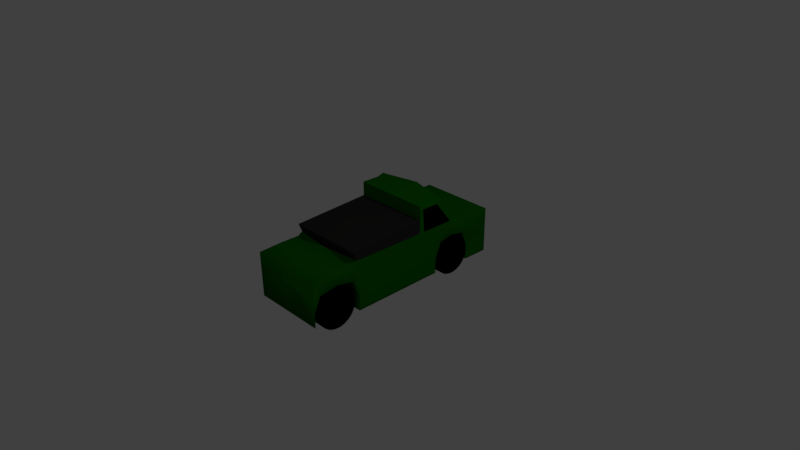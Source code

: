 # Source: cartwo.blend  (saved by Blender 2.78.0; exported with 4.5.12 LTS)
import bpy
from mathutils import Matrix  # noqa: F401  (used for matrix-valued properties, if any)

bpy.ops.wm.read_factory_settings(use_empty=True)
scene = bpy.context.scene
scene.name = 'Scene'

# ---- collections
col_collection_1 = bpy.data.collections.new('Collection 1'); scene.collection.children.link(col_collection_1)

# ---- materials (node trees are filled in below, after node groups)
mat_car = bpy.data.materials.new('car')
mat_car.alpha_threshold = 0.0
mat_car.use_transparent_shadow = False
mat_car.diffuse_color = (0.005755, 0.1626, 0.0, 1.0)
mat_car.roughness = 0.5
mat_car.line_color = (0.0, 0.0, 0.0, 1.0)
mat_glass = bpy.data.materials.new('glass')
mat_glass.alpha_threshold = 0.0
mat_glass.use_transparent_shadow = False
mat_glass.diffuse_color = (0.0, 0.0, 0.0, 1.0)
mat_glass.roughness = 0.5
mat_up = bpy.data.materials.new('up')
mat_up.alpha_threshold = 0.0
mat_up.use_transparent_shadow = False
mat_up.diffuse_color = (0.0291, 0.02885, 0.02809, 1.0)
mat_up.roughness = 0.5
mat_wheel = bpy.data.materials.new('wheel')
mat_wheel.alpha_threshold = 0.0
mat_wheel.use_transparent_shadow = False
mat_wheel.diffuse_color = (0.0, 0.0, 0.0, 1.0)
mat_wheel.roughness = 0.5

# ---- material node trees

# ---- world
world_world = bpy.data.worlds.new('World'); scene.world = world_world
world_world.color = (0.05088, 0.05088, 0.05088)
world_world.use_sun_shadow = False
world_world.sun_shadow_jitter_overblur = 0.0
world_world.cycles.sampling_method = 'MANUAL'

# ---- cameras
cam_camera = bpy.data.cameras.new('Camera')
cam_camera.clip_end = 100.0
cam_camera.lens = 35.0
cam_camera.sensor_width = 32.0
cam_camera.sensor_height = 18.0
cam_camera.ortho_scale = 7.314
cam_camera.dof.focus_distance = 0.0
cam_camera.dof.aperture_fstop = 128.0

# ---- lights
light_lamp = bpy.data.lights.new('Lamp', 'POINT')
light_lamp.transmission_factor = 0.0
light_lamp.cutoff_distance = 30.0
light_lamp.energy = 100.0
light_lamp.shadow_buffer_clip_start = 1.001
light_lamp.shadow_soft_size = 0.1
light_lamp.shadow_maximum_resolution = 0.006
light_lamp.use_absolute_resolution = True

# ---- meshes
me_cube_001 = bpy.data.meshes.new('Cube.001')
me_cube_001.from_pydata([(-1.959, -5.008, -1.028), (-2.062, -0.7881, -1.028), (2.041, -0.7881, -1.028), (2.144, -5.008, -1.028), (-1.932, -4.445, 0.9284), (-1.958, -0.6485, 1.017), (2.145, -0.6485, 1.017), (2.169, -4.38, 1.002), (-1.958, -5.82, -1.028), (2.145, -5.82, -1.028), (-1.958, -5.82, 1.017), (2.145, -5.82, 1.017), (-2.0, -3.823, 2.441), (2.145, -3.697, 2.351), (2.145, -0.0713, 1.017), (-1.958, -0.0713, 1.017), (-1.992, 0.6848, 1.0), (-1.88, 0.6386, -1.028), (-1.959, -5.008, -0.3462), (-1.958, -4.838, 0.3355), (-2.062, -0.7881, -0.3462), (-1.958, -0.6485, 0.3355), (2.041, -0.7881, -0.3462), (2.145, -0.6485, 0.3355), (2.144, -5.008, -0.3462), (2.145, -4.838, 0.3355), (-1.958, -5.82, -0.3462), (-1.958, -5.82, 0.3355), (2.145, -5.82, -0.3462), (2.145, -5.82, 0.3355), (-1.958, -0.08844, 0.4681), (-1.958, 0.4749, 0.3355), (-1.88, 0.6386, -0.3462), (2.145, -0.08844, 0.4681), (-1.958, -3.42, -0.3462), (-1.958, -3.226, 2.359), (-1.958, -4.37, 1.017), (2.145, -4.37, 1.017), (-1.958, -3.644, 2.352), (2.145, -3.644, 2.352), (-1.958, -3.42, 1.017), (2.145, -4.369, 0.4614), (-1.958, -3.42, -1.028), (-1.958, -4.369, 0.4614), (-1.957, -3.73, -1.028), (-1.958, -3.925, 1.017), (-1.958, -3.448, 2.355), (-1.957, -3.73, -0.3462), (-1.958, -3.925, 0.3355), (2.146, -3.73, -1.028), (2.145, -3.925, 1.017), (2.145, -3.448, 2.355), (2.146, -3.73, -0.3462), (2.145, -3.925, 0.3355), (-1.958, -3.42, 0.3355), (2.145, -3.42, -1.028), (2.145, -3.42, 1.017), (2.145, -3.226, 2.359), (2.145, -3.42, -0.3462), (2.145, -3.42, 0.3355), (0.09233, -5.008, -1.028), (-0.01049, -0.7881, -1.028), (0.1317, -4.692, 0.9717), (0.09344, -0.468, 1.06), (0.09344, -5.82, -1.028), (0.09344, -5.82, 1.017), (0.06376, -4.07, 2.484), (0.09344, 0.1092, 1.06), (0.05897, 0.8652, 1.044), (0.1712, 0.6386, -1.028), (0.09344, -5.82, 0.3355), (0.09344, -5.82, -0.3462), (0.09344, -0.6485, 0.3355), (0.09344, -0.08844, 0.4681), (0.09344, 0.4749, 0.3355), (0.1712, 0.6386, -0.3462), (-0.01049, -0.7881, -0.3462), (0.09233, -5.008, -0.3462), (0.09344, -3.925, 0.3355), (0.09344, -4.838, 0.3355), (0.0941, -3.73, -0.3462), (0.09344, -3.644, 2.352), (0.09344, -4.369, 0.4614), (0.09344, -3.448, 2.355), (0.0941, -3.73, -1.028), (0.09344, -3.226, 2.359), (0.09344, -3.42, -1.028), (1.118, -5.008, -1.028), (1.015, -0.7881, -1.028), (1.15, -4.536, 0.9866), (1.119, -0.5583, 1.039), (1.119, -5.82, -1.028), (1.119, -5.82, 1.017), (1.082, -3.914, 2.499), (1.197, 0.6386, -1.028), (1.119, -5.82, 0.3355), (1.119, -5.82, -0.3462), (1.197, 0.6386, -0.3462), (1.015, -0.7881, -0.3462), (1.118, -5.008, -0.3462), (1.12, -3.73, -1.028), (1.119, -3.42, -1.028), (1.119, 0.01893, 1.039), (1.085, 0.775, 1.022), (1.119, -0.6485, 0.3355), (1.119, -0.08844, 0.4681), (1.119, 0.4749, 0.3355), (1.119, -3.925, 0.3355), (1.119, -4.838, 0.3355), (1.12, -3.73, -0.3462), (1.119, -3.644, 2.352), (1.119, -4.369, 0.4614), (1.119, -3.448, 2.355), (1.119, -3.226, 2.359), (-0.9323, 0.01893, 1.039), (-0.9667, 0.775, 1.022), (-0.9323, -0.6485, 0.3355), (-0.9323, -0.08844, 0.4681), (-0.9323, 0.4749, 0.3355), (-0.9323, -3.925, 0.3355), (-0.9323, -4.838, 0.3355), (-0.9316, -3.73, -0.3462), (-0.9323, -3.644, 2.352), (-0.9323, -4.369, 0.4614), (-0.9323, -3.448, 2.355), (-0.9323, -3.226, 2.359), (-0.9334, -5.008, -1.028), (-1.036, -0.7881, -1.028), (-0.8999, -4.568, 0.95), (-0.9323, -0.5583, 1.039), (-0.9323, -5.82, -1.028), (-0.9323, -5.82, 1.017), (-0.9679, -3.946, 2.463), (-0.8545, 0.6386, -1.028), (-0.9323, -5.82, 0.3355), (-0.9323, -5.82, -0.3462), (-0.8545, 0.6386, -0.3462), (-1.036, -0.7881, -0.3462), (-0.9334, -5.008, -0.3462), (-0.9316, -3.73, -1.028), (-0.9323, -3.42, -1.028), (-1.876, -0.06408, 1.019), (-1.91, 0.692, 1.002), (-1.876, -0.6485, 0.3355), (-1.876, -0.08844, 0.4681), (-1.876, 0.4749, 0.3355), (-1.876, -3.925, 0.3355), (-1.876, -4.838, 0.3355), (-1.875, -3.73, -0.3462), (-1.876, -3.644, 2.352), (-1.876, -4.369, 0.4614), (-1.876, -3.448, 2.355), (-1.876, -3.226, 2.359), (-1.877, -5.008, -1.028), (-1.98, -0.7881, -1.028), (-1.849, -4.455, 0.9301), (-1.876, -0.6413, 1.019), (-1.876, -5.82, -1.028), (-1.876, -5.82, 1.017), (-1.917, -3.832, 2.443), (-1.798, 0.6386, -1.028), (-1.876, -5.82, 0.3355), (-1.876, -5.82, -0.3462), (-1.798, 0.6386, -0.3462), (-1.98, -0.7881, -0.3462), (-1.877, -5.008, -0.3462), (-1.875, -3.73, -1.028), (-1.876, -3.42, -1.028), (2.044, -5.008, -1.028), (1.942, -0.7881, -1.028), (2.07, -4.395, 1.0), (2.045, -0.6397, 1.019), (2.045, -5.82, -1.028), (2.045, -5.82, 1.017), (2.002, -3.773, 2.513), (2.123, 0.6386, -1.028), (2.045, -5.82, 0.3355), (2.045, -5.82, -0.3462), (2.123, 0.6386, -0.3462), (1.942, -0.7881, -0.3462), (2.044, -5.008, -0.3462), (2.046, -3.73, -1.028), (2.045, -3.42, -1.028), (2.045, -0.06255, 1.019), (2.011, 0.6935, 1.003), (2.045, -0.6485, 0.3355), (2.045, -0.08844, 0.4681), (2.045, 0.4749, 0.3355), (2.045, -3.925, 0.3355), (2.045, -4.838, 0.3355), (2.046, -3.73, -0.3462), (2.045, -3.644, 2.352), (2.045, -4.369, 0.4614), (2.045, -3.448, 2.355), (2.045, -3.226, 2.359), (2.11, -3.84, 2.314), (-1.991, -3.905, 2.241), (-1.958, -3.74, 2.175), (2.107, -3.779, 2.33), (-1.958, -3.511, 2.178), (2.145, -3.511, 2.178), (-1.958, -3.252, 2.181), (2.145, -3.252, 2.181), (0.07276, -4.152, 2.284), (1.091, -3.996, 2.299), (-0.9589, -4.029, 2.262), (-1.908, -3.915, 2.242), (2.011, -3.855, 2.312), (2.162, -4.316, 1.156), (-1.939, -4.381, 1.083), (2.145, -0.7873, 1.156), (-1.958, -0.7873, 1.156), (-1.958, -4.296, 1.154), (2.145, -4.296, 1.154), (-1.958, -3.876, 1.154), (2.145, -3.876, 1.154), (-1.958, -3.401, 1.154), (2.145, -3.401, 1.154), (0.09344, -0.6069, 1.2), (0.1248, -4.628, 1.126), (1.119, -0.6971, 1.178), (1.143, -4.472, 1.141), (-0.9069, -4.505, 1.105), (-0.9323, -0.6971, 1.178), (-1.856, -4.391, 1.085), (-1.876, -0.7801, 1.158), (2.045, -0.7786, 1.159), (2.063, -4.331, 1.155), (-1.88, 0.6386, -0.943), (0.1712, 0.6386, -0.943), (1.197, 0.6386, -0.943), (-0.8545, 0.6386, -0.943), (-1.798, 0.6386, -0.943), (2.123, 0.6386, -0.943), (-1.959, -5.008, -0.9268), (2.144, -5.008, -0.9268), (-1.958, -5.82, -0.9268), (2.145, -5.82, -0.9268), (0.09233, -5.008, -0.9268), (0.09344, -5.82, -0.9268), (1.118, -5.008, -0.9268), (1.119, -5.82, -0.9268), (-0.9323, -5.82, -0.9268), (-0.9334, -5.008, -0.9268), (-1.876, -5.82, -0.9268), (-1.877, -5.008, -0.9268), (2.044, -5.008, -0.9268), (2.045, -5.82, -0.9268), (-2.062, -0.7881, -0.8993), (2.041, -0.7881, -0.8993), (2.146, -3.73, -0.8993), (-1.957, -3.73, -0.8993), (2.145, -3.42, -0.8993), (-1.958, -3.42, -0.8993), (-0.01049, -0.7881, -0.8993), (0.0941, -3.73, -0.8993), (1.12, -3.73, -0.8993), (1.015, -0.7881, -0.8993), (-1.036, -0.7881, -0.8993), (-0.9316, -3.73, -0.8993), (-1.98, -0.7881, -0.8993), (-1.875, -3.73, -0.8993), (1.942, -0.7881, -0.8993), (2.046, -3.73, -0.8993), (-1.958, -4.646, 0.7128), (-1.958, -0.6485, 0.7128), (2.145, -0.6485, 0.7128), (2.145, -4.646, 0.7128), (-1.958, -5.82, 0.7128), (2.145, -5.82, 0.7128), (2.145, -0.07895, 0.772), (-1.958, -0.07895, 0.772), (-1.958, 0.4749, 0.7128), (2.145, -4.369, 0.769), (-1.958, -4.369, 0.769), (2.145, -3.925, 0.7128), (-1.958, -3.925, 0.7128), (2.145, -3.42, 0.7128), (-1.958, -3.42, 0.7128), (0.09344, -5.82, 0.7128), (1.119, -5.82, 0.7128), (-0.9323, -5.82, 0.7128), (-1.876, -5.82, 0.7128), (2.045, -5.82, 0.7128), (-1.958, -3.861, 1.953), (2.117, -3.871, 2.082), (-1.958, -3.59, 1.956), (2.145, -3.59, 1.956), (-1.958, -3.284, 1.958), (2.145, -3.284, 1.958), (0.08405, -4.256, 2.033), (1.103, -4.099, 2.048), (-0.9476, -4.132, 2.011), (-1.897, -4.018, 1.991), (2.022, -3.958, 2.061), (2.121, -3.943, 2.063), (-1.979, -4.008, 1.989), (2.132, -4.046, 1.812), (-1.968, -4.111, 1.739), (-1.958, -3.981, 1.732), (2.128, -3.963, 1.834), (-1.958, -3.669, 1.734), (2.145, -3.669, 1.734), (-1.958, -3.316, 1.736), (2.145, -3.316, 1.736), (0.09531, -4.359, 1.782), (1.114, -4.202, 1.797), (-0.9363, -4.235, 1.76), (-1.885, -4.121, 1.741), (2.034, -4.062, 1.811), (2.142, -4.132, 1.605), (-1.959, -4.197, 1.532), (-1.958, -4.08, 1.55), (2.137, -4.039, 1.629), (-1.958, -3.735, 1.551), (2.145, -3.735, 1.551), (-1.958, -3.343, 1.552), (2.145, -3.343, 1.552), (0.1046, -4.444, 1.575), (1.123, -4.288, 1.59), (-0.927, -4.32, 1.553), (-1.876, -4.206, 1.533), (2.043, -4.147, 1.604), (2.151, -4.221, 1.389), (-1.949, -4.286, 1.315), (-1.958, -4.184, 1.359), (2.146, -4.119, 1.415), (-1.958, -3.803, 1.36), (2.145, -3.803, 1.36), (-1.958, -3.371, 1.361), (2.145, -3.371, 1.361), (0.1143, -4.533, 1.359), (1.133, -4.377, 1.374), (-0.9173, -4.409, 1.337), (-1.866, -4.295, 1.317), (2.053, -4.236, 1.387), (2.156, -4.264, 1.284), (-1.944, -4.329, 1.211), (-1.958, -4.234, 1.266), (2.145, -4.234, 1.266), (-1.958, -3.836, 1.267), (2.145, -3.836, 1.267), (-1.958, -3.384, 1.268), (2.145, -3.384, 1.268), (0.119, -4.576, 1.254), (1.138, -4.42, 1.269), (-0.9126, -4.452, 1.232), (-1.862, -4.338, 1.213), (2.057, -4.279, 1.283), (-1.421, -5.008, -1.028), (-1.524, -0.7881, -1.028), (-1.39, -4.51, 0.9397), (-1.42, -0.6011, 1.029), (-1.42, -5.82, -1.028), (-1.42, -5.82, 1.017), (-1.458, -3.887, 2.452), (-1.342, 0.6386, -1.028), (-1.42, -5.82, 0.3355), (-1.42, -5.82, -0.3462), (-1.342, 0.6386, -0.3462), (-1.524, -0.7881, -0.3462), (-1.421, -5.008, -0.3462), (-1.419, -3.73, -1.028), (-1.42, -3.42, -1.028), (-1.42, -0.02396, 1.029), (-1.454, 0.7321, 1.012), (-1.42, -0.6485, 0.3355), (-1.42, -0.08844, 0.4681), (-1.42, 0.4749, 0.3355), (-1.42, -3.925, 0.3355), (-1.42, -4.838, 0.3355), (-1.419, -3.73, -0.3462), (-1.42, -3.644, 2.352), (-1.42, -4.369, 0.4614), (-1.42, -3.448, 2.355), (-1.42, -3.226, 2.359), (-1.449, -3.97, 2.252), (-1.397, -4.446, 1.094), (-1.42, -0.74, 1.168), (-1.342, 0.6386, -0.943), (-1.421, -5.008, -0.9268), (-1.42, -5.82, -0.9268), (-1.419, -3.73, -0.8993), (-1.524, -0.7881, -0.8993), (-1.42, -5.82, 0.7128), (-1.438, -4.073, 2.001), (-1.427, -4.176, 1.75), (-1.417, -4.261, 1.543), (-1.408, -4.35, 1.327), (-1.403, -4.393, 1.222), (-1.177, -5.008, -1.028), (-1.28, -0.7881, -1.028), (-1.145, -4.539, 0.9449), (-1.176, -0.5797, 1.034), (-1.176, -5.82, -1.028), (-1.176, -5.82, 1.017), (-1.213, -3.917, 2.457), (-1.098, 0.6386, -1.028), (-1.176, -5.82, 0.3355), (-1.176, -5.82, -0.3462), (-1.098, 0.6386, -0.3462), (-1.28, -0.7881, -0.3462), (-1.177, -5.008, -0.3462), (-1.175, -3.73, -1.028), (-1.176, -3.42, -1.028), (-1.176, -0.7186, 1.173), (-1.177, -5.008, -0.9268), (-1.176, -5.82, -0.9268), (-1.175, -3.73, -0.8993), (-1.28, -0.7881, -0.8993), (-1.176, -5.82, 0.7128), (-1.176, -0.002513, 1.034), (-1.211, 0.7536, 1.017), (-1.176, -0.6485, 0.3355), (-1.176, -0.08844, 0.4681), (-1.176, 0.4749, 0.3355), (-1.176, -3.925, 0.3355), (-1.176, -4.838, 0.3355), (-1.175, -3.73, -0.3462), (-1.176, -3.644, 2.352), (-1.176, -4.369, 0.4614), (-1.176, -3.448, 2.355), (-1.176, -3.226, 2.359), (-1.204, -3.999, 2.257), (-1.152, -4.475, 1.099), (-1.098, 0.6386, -0.943), (-1.193, -4.103, 2.006), (-1.182, -4.206, 1.755), (-1.172, -4.291, 1.548), (-1.163, -4.38, 1.332), (-1.158, -4.423, 1.227), (-0.4205, -5.008, -1.028), (-0.5233, -0.7881, -1.028), (-0.3841, -4.63, 0.9608), (-0.4194, -0.5131, 1.05), (-0.4194, -5.82, -1.028), (-0.4194, -5.82, 1.017), (-0.4521, -4.008, 2.473), (-0.3417, 0.6386, -1.028), (-0.4194, -5.82, 0.3355), (-0.4194, -5.82, -0.3462), (-0.3417, 0.6386, -0.3462), (-0.5233, -0.7881, -0.3462), (-0.4205, -5.008, -0.3462), (-0.4188, -3.73, -1.028), (-0.4194, -3.42, -1.028), (-0.4194, 0.06404, 1.05), (-0.4539, 0.8201, 1.033), (-0.4194, -0.6485, 0.3355), (-0.4194, -0.08844, 0.4681), (-0.4194, 0.4749, 0.3355), (-0.4194, -3.925, 0.3355), (-0.4194, -4.838, 0.3355), (-0.4188, -3.73, -0.3462), (-0.4194, -3.644, 2.352), (-0.4194, -4.369, 0.4614), (-0.4194, -3.448, 2.355), (-0.4194, -3.226, 2.359), (-0.4431, -4.09, 2.273), (-0.391, -4.567, 1.115), (-0.4194, -0.652, 1.189), (-0.3417, 0.6386, -0.943), (-0.4205, -5.008, -0.9268), (-0.4194, -5.82, -0.9268), (-0.4188, -3.73, -0.8993), (-0.5233, -0.7881, -0.8993), (-0.4194, -5.82, 0.7128), (-0.4318, -4.194, 2.022), (-0.4205, -4.297, 1.771), (-0.4112, -4.382, 1.564), (-0.4015, -4.471, 1.348), (-0.3968, -4.514, 1.243), (-0.6758, 0.04149, 1.044), (-0.7103, 0.7976, 1.027), (-0.6758, -0.6485, 0.3355), (-0.6758, -0.08844, 0.4681), (-0.6758, 0.4749, 0.3355), (-0.6758, -3.925, 0.3355), (-0.6758, -4.838, 0.3355), (-0.6752, -3.73, -0.3462), (-0.6758, -3.644, 2.352), (-0.6758, -4.369, 0.4614), (-0.6758, -3.448, 2.355), (-0.6758, -3.226, 2.359), (-0.701, -4.059, 2.268), (-0.649, -4.536, 1.11), (-0.5981, 0.6386, -0.943), (-0.6897, -4.163, 2.017), (-0.6784, -4.266, 1.766), (-0.6691, -4.351, 1.559), (-0.6594, -4.44, 1.342), (-0.6547, -4.483, 1.238), (-0.677, -5.008, -1.028), (-0.7798, -0.7881, -1.028), (-0.642, -4.599, 0.9554), (-0.6758, -0.5357, 1.044), (-0.6758, -5.82, -1.028), (-0.6758, -5.82, 1.017), (-0.71, -3.977, 2.468), (-0.5981, 0.6386, -1.028), (-0.6758, -5.82, 0.3355), (-0.6758, -5.82, -0.3462), (-0.5981, 0.6386, -0.3462), (-0.7798, -0.7881, -0.3462), (-0.677, -5.008, -0.3462), (-0.6752, -3.73, -1.028), (-0.6758, -3.42, -1.028), (-0.6758, -0.6746, 1.184), (-0.677, -5.008, -0.9268), (-0.6758, -5.82, -0.9268), (-0.6752, -3.73, -0.8993), (-0.7798, -0.7881, -0.8993), (-0.6758, -5.82, 0.7128), (-0.149, -5.008, -1.028), (-0.2518, -0.7881, -1.028), (-0.111, -4.663, 0.9666), (-0.1479, -0.4893, 1.055), (-0.1479, -5.82, -1.028), (-0.1479, -5.82, 1.017), (-0.179, -4.041, 2.479), (-0.07014, 0.6386, -1.028), (-0.1479, -5.82, 0.3355), (-0.1479, -5.82, -0.3462), (-0.07014, 0.6386, -0.3462), (-0.2518, -0.7881, -0.3462), (-0.149, -5.008, -0.3462), (-0.1472, -3.73, -1.028), (-0.1479, -3.42, -1.028), (-0.1479, -0.6281, 1.195), (-0.149, -5.008, -0.9268), (-0.1479, -5.82, -0.9268), (-0.1472, -3.73, -0.8993), (-0.2518, -0.7881, -0.8993), (-0.1479, -5.82, 0.7128), (-0.1479, 0.08793, 1.055), (-0.1824, 0.844, 1.039), (-0.1479, -0.6485, 0.3355), (-0.1479, -0.08844, 0.4681), (-0.1479, 0.4749, 0.3355), (-0.1479, -3.925, 0.3355), (-0.1479, -4.838, 0.3355), (-0.1472, -3.73, -0.3462), (-0.1479, -3.644, 2.352), (-0.1479, -4.369, 0.4614), (-0.1479, -3.448, 2.355), (-0.1479, -3.226, 2.359), (-0.17, -4.123, 2.279), (-0.118, -4.599, 1.121), (-0.07014, 0.6386, -0.943), (-0.1587, -4.226, 2.028), (-0.1474, -4.33, 1.777), (-0.1381, -4.415, 1.57), (-0.1284, -4.504, 1.354), (-0.1237, -4.547, 1.249), (0.6063, 0.06404, 1.05), (0.5718, 0.8201, 1.033), (0.6063, -0.6485, 0.3355), (0.6063, -0.08844, 0.4681), (0.6063, 0.4749, 0.3355), (0.6063, -3.925, 0.3355), (0.6063, -4.838, 0.3355), (0.607, -3.73, -0.3462), (0.6063, -3.644, 2.352), (0.6063, -4.369, 0.4614), (0.6063, -3.448, 2.355), (0.6063, -3.226, 2.359), (0.6052, -5.008, -1.028), (0.5024, -0.7881, -1.028), (0.641, -4.614, 0.9791), (0.6063, -0.5131, 1.05), (0.6063, -5.82, -1.028), (0.6063, -5.82, 1.017), (0.573, -3.992, 2.492), (0.6841, 0.6386, -1.028), (0.6063, -5.82, 0.3355), (0.6063, -5.82, -0.3462), (0.6841, 0.6386, -0.3462), (0.5024, -0.7881, -0.3462), (0.6052, -5.008, -0.3462), (0.607, -3.73, -1.028), (0.6063, -3.42, -1.028), (0.582, -4.074, 2.291), (0.6063, -0.652, 1.189), (0.634, -4.55, 1.134), (0.6841, 0.6386, -0.943), (0.6063, -5.82, -0.9268), (0.6052, -5.008, -0.9268), (0.607, -3.73, -0.8993), (0.5024, -0.7881, -0.8993), (0.6063, -5.82, 0.7128), (0.5933, -4.177, 2.04), (0.6046, -4.281, 1.79), (0.6139, -4.366, 1.583), (0.6236, -4.455, 1.366), (0.6283, -4.498, 1.262), (0.8616, -5.008, -1.028), (0.7588, -0.7881, -1.028), (0.8956, -4.575, 0.9829), (0.8627, -0.5357, 1.044), (0.8627, -5.82, -1.028), (0.8627, -5.82, 1.017), (0.8277, -3.953, 2.495), (0.9405, 0.6386, -1.028), (0.8627, -5.82, 0.3355), (0.8627, -5.82, -0.3462), (0.9405, 0.6386, -0.3462), (0.7588, -0.7881, -0.3462), (0.8616, -5.008, -0.3462), (0.8634, -3.73, -1.028), (0.8627, -3.42, -1.028), (0.8627, -0.6746, 1.184), (0.8627, -5.82, -0.9268), (0.8616, -5.008, -0.9268), (0.8634, -3.73, -0.8993), (0.7588, -0.7881, -0.8993), (0.8627, -5.82, 0.7128), (0.8627, 0.04149, 1.044), (0.8283, 0.7976, 1.027), (0.8627, -0.6485, 0.3355), (0.8627, -0.08844, 0.4681), (0.8627, 0.4749, 0.3355), (0.8627, -3.925, 0.3355), (0.8627, -4.838, 0.3355), (0.8634, -3.73, -0.3462), (0.8627, -3.644, 2.352), (0.8627, -4.369, 0.4614), (0.8627, -3.448, 2.355), (0.8627, -3.226, 2.359), (0.8367, -4.035, 2.295), (0.8887, -4.511, 1.137), (0.9405, 0.6386, -0.943), (0.8479, -4.138, 2.044), (0.8592, -4.242, 1.793), (0.8685, -4.327, 1.586), (0.8782, -4.416, 1.37), (0.8829, -4.459, 1.265), (0.3499, 0.0866, 1.055), (0.3154, 0.8427, 1.038), (0.3499, -0.6485, 0.3355), (0.3499, -0.08844, 0.4681), (0.3499, 0.4749, 0.3355), (0.3499, -3.925, 0.3355), (0.3499, -4.838, 0.3355), (0.3505, -3.73, -0.3462), (0.3499, -3.644, 2.352), (0.3499, -4.369, 0.4614), (0.3499, -3.448, 2.355), (0.3499, -3.226, 2.359), (0.3274, -4.113, 2.288), (0.3794, -4.589, 1.13), (0.4276, 0.6386, -0.943), (0.3387, -4.217, 2.037), (0.3499, -4.32, 1.786), (0.3592, -4.405, 1.579), (0.369, -4.494, 1.362), (0.3737, -4.537, 1.258), (0.3488, -5.008, -1.028), (0.2459, -0.7881, -1.028), (0.3864, -4.653, 0.9754), (0.3499, -0.4906, 1.055), (0.3499, -5.82, -1.028), (0.3499, -5.82, 1.017), (0.3184, -4.031, 2.488), (0.4276, 0.6386, -1.028), (0.3499, -5.82, 0.3355), (0.3499, -5.82, -0.3462), (0.4276, 0.6386, -0.3462), (0.2459, -0.7881, -0.3462), (0.3488, -5.008, -0.3462), (0.3505, -3.73, -1.028), (0.3499, -3.42, -1.028), (0.3499, -0.6295, 1.194), (0.3499, -5.82, -0.9268), (0.3488, -5.008, -0.9268), (0.3505, -3.73, -0.8993), (0.2459, -0.7881, -0.8993), (0.3499, -5.82, 0.7128), (1.582, -0.02181, 1.029), (1.548, 0.7343, 1.012), (1.582, -0.6485, 0.3355), (1.582, -0.08844, 0.4681), (1.582, 0.4749, 0.3355), (1.582, -3.925, 0.3355), (1.582, -4.838, 0.3355), (1.583, -3.73, -0.3462), (1.582, -3.644, 2.352), (1.582, -4.369, 0.4614), (1.582, -3.448, 2.355), (1.582, -3.226, 2.359), (1.581, -5.008, -1.028), (1.478, -0.7881, -1.028), (1.61, -4.465, 0.9934), (1.582, -0.599, 1.029), (1.582, -5.82, -1.028), (1.582, -5.82, 1.017), (1.542, -3.843, 2.506), (1.66, 0.6386, -1.028), (1.582, -5.82, 0.3355), (1.582, -5.82, -0.3462), (1.66, 0.6386, -0.3462), (1.478, -0.7881, -0.3462), (1.581, -5.008, -0.3462), (1.583, -3.73, -1.028), (1.582, -3.42, -1.028), (1.551, -3.926, 2.306), (1.582, -0.7379, 1.168), (1.603, -4.402, 1.148), (1.66, 0.6386, -0.943), (1.582, -5.82, -0.9268), (1.581, -5.008, -0.9268), (1.478, -0.7881, -0.8993), (1.583, -3.73, -0.8993), (1.582, -5.82, 0.7128), (1.562, -4.029, 2.054), (1.574, -4.132, 1.804), (1.583, -4.217, 1.597), (1.593, -4.306, 1.38), (1.597, -4.349, 1.276), (1.351, -0.001442, 1.034), (1.316, 0.7546, 1.017), (1.351, -0.6485, 0.3355), (1.351, -0.08844, 0.4681), (1.351, 0.4749, 0.3355), (1.351, -3.925, 0.3355), (1.351, -4.838, 0.3355), (1.351, -3.73, -0.3462), (1.351, -3.644, 2.352), (1.351, -4.369, 0.4614), (1.351, -3.448, 2.355), (1.351, -3.226, 2.359), (1.321, -3.961, 2.302), (1.373, -4.437, 1.145), (1.428, 0.6386, -0.943), (1.333, -4.064, 2.051), (1.344, -4.167, 1.8), (1.353, -4.252, 1.593), (1.363, -4.341, 1.377), (1.368, -4.384, 1.272), (1.35, -5.008, -1.028), (1.247, -0.7881, -1.028), (1.38, -4.501, 0.99), (1.351, -0.5786, 1.034), (1.351, -5.82, -1.028), (1.351, -5.82, 1.017), (1.312, -3.878, 2.503), (1.428, 0.6386, -1.028), (1.351, -5.82, 0.3355), (1.351, -5.82, -0.3462), (1.428, 0.6386, -0.3462), (1.247, -0.7881, -0.3462), (1.35, -5.008, -0.3462), (1.351, -3.73, -1.028), (1.351, -3.42, -1.028), (1.351, -0.7175, 1.173), (1.351, -5.82, -0.9268), (1.35, -5.008, -0.9268), (1.247, -0.7881, -0.8993), (1.351, -3.73, -0.8993), (1.351, -5.82, 0.7128), (1.813, -5.008, -1.028), (1.71, -0.7881, -1.028), (1.84, -4.43, 0.9968), (1.814, -0.6194, 1.024), (1.814, -5.82, -1.028), (1.814, -5.82, 1.017), (1.772, -3.808, 2.509), (1.892, 0.6386, -1.028), (1.814, -5.82, 0.3355), (1.814, -5.82, -0.3462), (1.892, 0.6386, -0.3462), (1.71, -0.7881, -0.3462), (1.813, -5.008, -0.3462), (1.815, -3.73, -1.028), (1.814, -3.42, -1.028), (1.814, -0.7582, 1.163), (1.814, -5.82, -0.9268), (1.813, -5.008, -0.9268), (1.71, -0.7881, -0.8993), (1.815, -3.73, -0.8993), (1.814, -5.82, 0.7128), (1.814, -0.04218, 1.024), (1.779, 0.7139, 1.007), (1.814, -0.6485, 0.3355), (1.814, -0.08844, 0.4681), (1.814, 0.4749, 0.3355), (1.814, -3.925, 0.3355), (1.814, -4.838, 0.3355), (1.815, -3.73, -0.3462), (1.814, -3.644, 2.352), (1.814, -4.369, 0.4614), (1.814, -3.448, 2.355), (1.814, -3.226, 2.359), (1.781, -3.89, 2.309), (1.833, -4.367, 1.151), (1.892, 0.6386, -0.943), (1.792, -3.994, 2.058), (1.804, -4.097, 1.807), (1.813, -4.182, 1.6), (1.823, -4.271, 1.384), (1.827, -4.314, 1.279), (-1.648, -0.04402, 1.024), (-1.682, 0.7121, 1.007), (-1.648, -0.6485, 0.3355), (-1.648, -0.08844, 0.4681), (-1.648, 0.4749, 0.3355), (-1.648, -3.925, 0.3355), (-1.648, -4.838, 0.3355), (-1.647, -3.73, -0.3462), (-1.648, -3.644, 2.352), (-1.648, -4.369, 0.4614), (-1.648, -3.448, 2.355), (-1.648, -3.226, 2.359), (-1.679, -3.942, 2.247), (-1.627, -4.418, 1.089), (-1.57, 0.6386, -0.943), (-1.667, -4.046, 1.996), (-1.656, -4.149, 1.745), (-1.647, -4.234, 1.538), (-1.637, -4.323, 1.322), (-1.632, -4.366, 1.217), (-1.649, -5.008, -1.028), (-1.752, -0.7881, -1.028), (-1.62, -4.482, 0.9349), (-1.648, -0.6212, 1.024), (-1.648, -5.82, -1.028), (-1.648, -5.82, 1.017), (-1.688, -3.86, 2.447), (-1.57, 0.6386, -1.028), (-1.648, -5.82, 0.3355), (-1.648, -5.82, -0.3462), (-1.57, 0.6386, -0.3462), (-1.752, -0.7881, -0.3462), (-1.649, -5.008, -0.3462), (-1.647, -3.73, -1.028), (-1.648, -3.42, -1.028), (-1.648, -0.7601, 1.163), (-1.649, -5.008, -0.9268), (-1.648, -5.82, -0.9268), (-1.647, -3.73, -0.8993), (-1.752, -0.7881, -0.8993), (-1.648, -5.82, 0.7128), (-2.008, -2.162, -1.028), (-1.958, -2.095, 1.017), (-2.008, -2.162, -0.3462), (-1.958, -2.095, 0.3355), (2.145, -2.095, 1.017), (2.095, -2.162, -1.028), (2.095, -2.162, -0.3462), (2.145, -2.095, 0.3355), (0.04374, -2.162, -1.028), (1.069, -2.162, -1.028), (-0.982, -2.162, -1.028), (-1.926, -2.162, -1.028), (1.996, -2.162, -1.028), (2.145, -2.151, 1.155), (-1.958, -2.151, 1.155), (2.095, -2.162, -0.8993), (-2.008, -2.162, -0.8993), (2.145, -2.095, 0.7128), (-1.958, -2.095, 0.7128), (-1.47, -2.162, -1.028), (-1.226, -2.162, -1.028), (-0.4691, -2.162, -1.028), (-0.7255, -2.162, -1.028), (-0.1976, -2.162, -1.028), (0.5566, -2.162, -1.028), (0.813, -2.162, -1.028), (0.3002, -2.162, -1.028), (1.533, -2.162, -1.028), (1.301, -2.162, -1.028), (1.764, -2.162, -1.028), (-1.698, -2.162, -1.028), (-2.035, -1.475, -1.028), (-1.958, -1.372, 1.017), (-2.035, -1.475, -0.3462), (-1.958, -1.372, 0.3355), (-1.958, -1.469, 1.156), (-2.035, -1.475, -0.8993), (-1.958, -1.372, 0.7128), (2.145, -1.372, 1.017), (2.068, -1.475, -1.028), (2.068, -1.475, -0.3462), (2.145, -1.372, 0.3355), (0.01663, -1.475, -1.028), (1.042, -1.475, -1.028), (-1.009, -1.475, -1.028), (-1.953, -1.475, -1.028), (1.969, -1.475, -1.028), (2.145, -1.469, 1.156), (2.068, -1.475, -0.8993), (2.145, -1.372, 0.7128), (-1.497, -1.475, -1.028), (-1.253, -1.475, -1.028), (-0.4962, -1.475, -1.028), (-0.7527, -1.475, -1.028), (-0.2247, -1.475, -1.028), (0.5295, -1.475, -1.028), (0.7859, -1.475, -1.028), (0.2731, -1.475, -1.028), (1.505, -1.475, -1.028), (1.274, -1.475, -1.028), (1.737, -1.475, -1.028), (-1.725, -1.475, -1.028), (-2.048, -1.132, -1.028), (-1.958, -1.01, 1.017), (-2.048, -1.132, -0.3462), (-1.958, -1.01, 0.3355), (-1.958, -1.128, 1.156), (-2.048, -1.132, -0.8993), (-1.958, -1.01, 0.7128), (2.145, -1.01, 1.017), (2.054, -1.132, -1.028), (2.054, -1.132, -0.3462), (2.145, -1.01, 0.3355), (0.003069, -1.132, -1.028), (1.029, -1.132, -1.028), (-1.023, -1.132, -1.028), (-1.966, -1.132, -1.028), (1.955, -1.132, -1.028), (2.145, -1.128, 1.156), (2.054, -1.132, -0.8993), (2.145, -1.01, 0.7128), (-1.51, -1.132, -1.028), (-1.266, -1.132, -1.028), (-0.5098, -1.132, -1.028), (-0.7662, -1.132, -1.028), (-0.2383, -1.132, -1.028), (0.5159, -1.132, -1.028), (0.7724, -1.132, -1.028), (0.2595, -1.132, -1.028), (1.492, -1.132, -1.028), (1.26, -1.132, -1.028), (1.724, -1.132, -1.028), (-1.738, -1.132, -1.028), (2.145, -1.733, 1.017), (2.082, -1.818, -1.028), (2.082, -1.818, -0.3462), (2.145, -1.733, 0.3355), (0.03018, -1.818, -1.028), (1.056, -1.818, -1.028), (-0.9955, -1.818, -1.028), (-1.939, -1.818, -1.028), (1.982, -1.818, -1.028), (2.145, -1.81, 1.156), (2.082, -1.818, -0.8993), (2.145, -1.733, 0.7128), (-1.483, -1.818, -1.028), (-1.239, -1.818, -1.028), (-0.4827, -1.818, -1.028), (-0.7391, -1.818, -1.028), (-0.2112, -1.818, -1.028), (0.543, -1.818, -1.028), (0.7995, -1.818, -1.028), (0.2866, -1.818, -1.028), (1.519, -1.818, -1.028), (1.287, -1.818, -1.028), (1.751, -1.818, -1.028), (-1.711, -1.818, -1.028), (-2.021, -1.818, -1.028), (-1.958, -1.733, 1.017), (-2.021, -1.818, -0.3462), (-1.958, -1.733, 0.3355), (-1.958, -1.81, 1.156), (-2.021, -1.818, -0.8993), (-1.958, -1.733, 0.7128), (2.145, -1.192, 1.017), (2.061, -1.305, -1.028), (2.061, -1.305, -0.3462), (2.145, -1.192, 0.3355), (0.009902, -1.305, -1.028), (1.036, -1.305, -1.028), (-1.016, -1.305, -1.028), (-1.959, -1.305, -1.028), (1.962, -1.305, -1.028), (2.145, -1.3, 1.156), (2.061, -1.305, -0.8993), (2.145, -1.192, 0.7128), (-1.503, -1.305, -1.028), (-1.26, -1.305, -1.028), (-0.503, -1.305, -1.028), (-0.7594, -1.305, -1.028), (-0.2314, -1.305, -1.028), (0.5228, -1.305, -1.028), (0.7792, -1.305, -1.028), (0.2663, -1.305, -1.028), (1.499, -1.305, -1.028), (1.267, -1.305, -1.028), (1.73, -1.305, -1.028), (-1.731, -1.305, -1.028), (-2.042, -1.305, -1.028), (-1.958, -1.192, 1.017), (-2.042, -1.305, -0.3462), (-1.958, -1.192, 0.3355), (-1.958, -1.3, 1.156), (-2.042, -1.305, -0.8993), (-1.958, -1.192, 0.7128), (-2.055, -0.9598, -1.028), (-1.958, -0.8293, 1.017), (-2.055, -0.9598, -0.3462), (-1.958, -0.8293, 0.3355), (-1.958, -0.9578, 1.156), (-2.055, -0.9598, -0.8993), (-1.958, -0.8293, 0.7128), (2.145, -0.8293, 1.017), (2.048, -0.9598, -1.028), (2.048, -0.9598, -0.3462), (2.145, -0.8293, 0.3355), (-0.003709, -0.9598, -1.028), (1.022, -0.9598, -1.028), (-1.029, -0.9598, -1.028), (-1.973, -0.9598, -1.028), (1.948, -0.9598, -1.028), (2.145, -0.9578, 1.156), (2.048, -0.9598, -0.8993), (2.145, -0.8293, 0.7128), (-1.517, -0.9598, -1.028), (-1.273, -0.9598, -1.028), (-0.5166, -0.9598, -1.028), (-0.773, -0.9598, -1.028), (-0.2451, -0.9598, -1.028), (0.5091, -0.9598, -1.028), (0.7656, -0.9598, -1.028), (0.2527, -0.9598, -1.028), (1.485, -0.9598, -1.028), (1.254, -0.9598, -1.028), (1.717, -0.9598, -1.028), (-1.745, -0.9598, -1.028), (-2.028, -1.654, -1.028), (-1.958, -1.56, 1.017), (-2.028, -1.654, -0.3462), (-1.958, -1.56, 0.3355), (-1.958, -1.647, 1.156), (-2.028, -1.654, -0.8993), (-1.958, -1.56, 0.7128), (2.145, -1.56, 1.017), (2.075, -1.654, -1.028), (2.075, -1.654, -0.3462), (2.145, -1.56, 0.3355), (0.0237, -1.654, -1.028), (1.049, -1.654, -1.028), (-1.002, -1.654, -1.028), (-1.946, -1.654, -1.028), (1.976, -1.654, -1.028), (2.145, -1.647, 1.156), (2.075, -1.654, -0.8993), (2.145, -1.56, 0.7128), (-1.49, -1.654, -1.028), (-1.246, -1.654, -1.028), (-0.4892, -1.654, -1.028), (-0.7456, -1.654, -1.028), (-0.2176, -1.654, -1.028), (0.5366, -1.654, -1.028), (0.793, -1.654, -1.028), (0.2801, -1.654, -1.028), (1.513, -1.654, -1.028), (1.281, -1.654, -1.028), (1.744, -1.654, -1.028), (-1.718, -1.654, -1.028), (2.145, -1.914, 1.017), (2.088, -1.99, -1.028), (2.088, -1.99, -0.3462), (2.145, -1.914, 0.3355), (0.03696, -1.99, -1.028), (1.063, -1.99, -1.028), (-0.9887, -1.99, -1.028), (-1.932, -1.99, -1.028), (1.989, -1.99, -1.028), (2.145, -1.981, 1.155), (2.088, -1.99, -0.8993), (2.145, -1.914, 0.7128), (-1.476, -1.99, -1.028), (-1.233, -1.99, -1.028), (-0.4759, -1.99, -1.028), (-0.7323, -1.99, -1.028), (-0.2044, -1.99, -1.028), (0.5498, -1.99, -1.028), (0.8062, -1.99, -1.028), (0.2934, -1.99, -1.028), (1.526, -1.99, -1.028), (1.294, -1.99, -1.028), (1.757, -1.99, -1.028), (-1.704, -1.99, -1.028), (-2.014, -1.99, -1.028), (-1.958, -1.914, 1.017), (-2.014, -1.99, -0.3462), (-1.958, -1.914, 0.3355), (-1.958, -1.981, 1.155), (-2.014, -1.99, -0.8993), (-1.958, -1.914, 0.7128), (2.145, -2.758, 1.017), (2.12, -2.791, -1.028), (2.12, -2.791, -0.3462), (2.145, -2.758, 0.3355), (0.06859, -2.791, -1.028), (1.094, -2.791, -1.028), (-0.9571, -2.791, -1.028), (-1.901, -2.791, -1.028), (2.021, -2.791, -1.028), (2.145, -2.776, 1.155), (2.12, -2.791, -0.8993), (2.145, -2.758, 0.7128), (-1.445, -2.791, -1.028), (-1.201, -2.791, -1.028), (-0.4443, -2.791, -1.028), (-0.7007, -2.791, -1.028), (-0.1728, -2.791, -1.028), (0.5814, -2.791, -1.028), (0.8379, -2.791, -1.028), (0.325, -2.791, -1.028), (1.557, -2.791, -1.028), (1.326, -2.791, -1.028), (1.789, -2.791, -1.028), (-1.673, -2.791, -1.028), (-1.983, -2.791, -1.028), (-1.958, -2.758, 1.017), (-1.983, -2.791, -0.3462), (-1.958, -2.758, 0.3355), (-1.958, -2.776, 1.155), (-1.983, -2.791, -0.8993), (-1.958, -2.758, 0.7128), (2.145, -3.081, 2.362), (2.145, -3.089, 1.017), (2.132, -3.106, -1.028), (2.132, -3.106, -0.3462), (2.145, -3.089, 0.3355), (0.08101, -3.106, -1.028), (1.107, -3.106, -1.028), (-0.9447, -3.106, -1.028), (-1.888, -3.106, -1.028), (2.033, -3.106, -1.028), (2.145, -3.082, 2.184), (2.145, -3.088, 1.155), (2.132, -3.106, -0.8993), (2.145, -3.089, 0.7128), (2.145, -3.083, 1.96), (2.145, -3.085, 1.738), (2.145, -3.086, 1.553), (2.145, -3.087, 1.361), (2.145, -3.087, 1.268), (-1.432, -3.106, -1.028), (-1.188, -3.106, -1.028), (-0.4318, -3.106, -1.028), (-0.6883, -3.106, -1.028), (-0.1603, -3.106, -1.028), (0.5939, -3.106, -1.028), (0.8503, -3.106, -1.028), (0.3374, -3.106, -1.028), (1.57, -3.106, -1.028), (1.338, -3.106, -1.028), (1.801, -3.106, -1.028), (-1.66, -3.106, -1.028), (-1.97, -3.106, -1.028), (-1.958, -3.089, 1.017), (-1.958, -3.081, 2.362), (-1.97, -3.106, -0.3462), (-1.958, -3.089, 0.3355), (0.09344, -3.059, 2.367), (1.119, -3.07, 2.364), (-0.9323, -3.07, 2.364), (-1.876, -3.08, 2.362), (2.045, -3.08, 2.362), (-1.958, -3.082, 2.184), (-1.958, -3.088, 1.155), (-1.97, -3.106, -0.8993), (-1.958, -3.089, 0.7128), (-1.958, -3.083, 1.96), (-1.958, -3.085, 1.738), (-1.958, -3.086, 1.553), (-1.958, -3.087, 1.361), (-1.958, -3.087, 1.268), (-1.42, -3.075, 2.363), (-1.176, -3.072, 2.363), (-0.4194, -3.064, 2.365), (-0.6758, -3.067, 2.365), (-0.1479, -3.062, 2.366), (0.6063, -3.064, 2.365), (0.8627, -3.067, 2.365), (0.3499, -3.062, 2.366), (1.582, -3.075, 2.363), (1.351, -3.072, 2.364), (1.814, -3.077, 2.362), (-1.648, -3.077, 2.362), (-1.995, -2.476, -1.028), (-1.958, -2.426, 1.017), (-1.995, -2.476, -0.3462), (-1.958, -2.426, 0.3355), (-1.958, -2.463, 1.155), (-1.995, -2.476, -0.8993), (-1.958, -2.426, 0.7128), (2.145, -2.426, 1.017), (2.108, -2.476, -1.028), (2.108, -2.476, -0.3462), (2.145, -2.426, 0.3355), (0.05617, -2.476, -1.028), (1.082, -2.476, -1.028), (-0.9695, -2.476, -1.028), (-1.913, -2.476, -1.028), (2.008, -2.476, -1.028), (2.145, -2.463, 1.155), (2.108, -2.476, -0.8993), (2.145, -2.426, 0.7128), (-1.457, -2.476, -1.028), (-1.213, -2.476, -1.028), (-0.4567, -2.476, -1.028), (-0.7131, -2.476, -1.028), (-0.1852, -2.476, -1.028), (0.569, -2.476, -1.028), (0.8254, -2.476, -1.028), (0.3126, -2.476, -1.028), (1.545, -2.476, -1.028), (1.313, -2.476, -1.028), (1.777, -2.476, -1.028), (-1.685, -2.476, -1.028), (2.145, -2.592, 1.017), (2.114, -2.634, -1.028), (2.114, -2.634, -0.3462), (2.145, -2.592, 0.3355), (0.06238, -2.634, -1.028), (1.088, -2.634, -1.028), (-0.9633, -2.634, -1.028), (-1.907, -2.634, -1.028), (2.014, -2.634, -1.028), (2.145, -2.62, 1.155), (2.114, -2.634, -0.8993), (2.145, -2.592, 0.7128), (-1.451, -2.634, -1.028), (-1.207, -2.634, -1.028), (-0.4505, -2.634, -1.028), (-0.7069, -2.634, -1.028), (-0.179, -2.634, -1.028), (0.5752, -2.634, -1.028), (0.8317, -2.634, -1.028), (0.3188, -2.634, -1.028), (1.551, -2.634, -1.028), (1.32, -2.634, -1.028), (1.783, -2.634, -1.028), (-1.679, -2.634, -1.028), (-1.989, -2.634, -1.028), (-1.958, -2.592, 1.017), (-1.989, -2.634, -0.3462), (-1.958, -2.592, 0.3355), (-1.958, -2.62, 1.155), (-1.989, -2.634, -0.8993), (-1.958, -2.592, 0.7128), (-2.001, -2.319, -1.028), (-1.958, -2.261, 1.017), (-2.001, -2.319, -0.3462), (-1.958, -2.261, 0.3355), (-1.958, -2.307, 1.155), (-2.001, -2.319, -0.8993), (-1.958, -2.261, 0.7128), (2.145, -2.261, 1.017), (2.101, -2.319, -1.028), (2.101, -2.319, -0.3462), (2.145, -2.261, 0.3355), (0.04995, -2.319, -1.028), (1.076, -2.319, -1.028), (-0.9758, -2.319, -1.028), (-1.919, -2.319, -1.028), (2.002, -2.319, -1.028), (2.145, -2.307, 1.155), (2.101, -2.319, -0.8993), (2.145, -2.261, 0.7128), (-1.463, -2.319, -1.028), (-1.22, -2.319, -1.028), (-0.4629, -2.319, -1.028), (-0.7193, -2.319, -1.028), (-0.1914, -2.319, -1.028), (0.5628, -2.319, -1.028), (0.8192, -2.319, -1.028), (0.3064, -2.319, -1.028), (1.539, -2.319, -1.028), (1.307, -2.319, -1.028), (1.77, -2.319, -1.028), (-1.691, -2.319, -1.028), (-1.958, -3.575, -0.3462), (-1.958, -3.575, -1.028), (-1.958, -3.337, 2.357), (-1.958, -3.673, 1.017), (-1.958, -3.673, 0.3355), (2.145, -3.575, -1.028), (2.145, -3.673, 1.017), (2.145, -3.337, 2.357), (2.145, -3.575, -0.3462), (2.145, -3.673, 0.3355), (0.09377, -3.575, -1.028), (0.09344, -3.337, 2.357), (1.119, -3.575, -1.028), (1.119, -3.337, 2.357), (-0.9323, -3.337, 2.357), (-0.9319, -3.575, -1.028), (-1.876, -3.575, -1.028), (-1.876, -3.337, 2.357), (2.046, -3.575, -1.028), (2.045, -3.337, 2.357), (2.145, -3.382, 2.18), (-1.958, -3.382, 2.18), (-1.958, -3.638, 1.154), (2.145, -3.638, 1.154), (-1.958, -3.575, -0.8993), (2.145, -3.575, -0.8993), (-1.958, -3.673, 0.7128), (2.145, -3.673, 0.7128), (-1.958, -3.437, 1.957), (2.145, -3.437, 1.957), (2.145, -3.493, 1.735), (-1.958, -3.493, 1.735), (-1.958, -3.539, 1.552), (2.145, -3.539, 1.552), (2.145, -3.587, 1.36), (-1.958, -3.587, 1.36), (-1.958, -3.61, 1.267), (2.145, -3.61, 1.267), (-1.419, -3.575, -1.028), (-1.42, -3.337, 2.357), (-1.176, -3.575, -1.028), (-1.176, -3.337, 2.357), (-0.4194, -3.337, 2.357), (-0.4191, -3.575, -1.028), (-0.6755, -3.575, -1.028), (-0.6758, -3.337, 2.357), (-0.1479, -3.337, 2.357), (-0.1476, -3.575, -1.028), (0.6063, -3.337, 2.357), (0.6066, -3.575, -1.028), (0.8627, -3.337, 2.357), (0.8631, -3.575, -1.028), (0.3502, -3.575, -1.028), (0.3499, -3.337, 2.357), (1.582, -3.337, 2.357), (1.583, -3.575, -1.028), (1.351, -3.575, -1.028), (1.351, -3.337, 2.357), (1.814, -3.337, 2.357), (1.814, -3.575, -1.028), (-1.648, -3.337, 2.357), (-1.648, -3.575, -1.028), (-1.958, -3.084, 1.758), (2.145, -3.084, 1.758), (-1.958, -3.082, 2.06), (2.145, -3.082, 2.06), (2.145, -3.086, 1.456), (-1.958, -3.086, 1.456), (0.09344, -3.088, 1.155), (0.09344, -3.081, 2.362), (0.09344, -3.084, 1.758), (0.09344, -3.082, 2.06), (0.09344, -3.086, 1.456), (1.119, -3.081, 2.362), (1.119, -3.088, 1.155), (1.119, -3.084, 1.758), (1.119, -3.082, 2.06), (1.119, -3.086, 1.456), (-0.9323, -3.088, 1.155), (-0.9323, -3.084, 1.758), (-0.9323, -3.082, 2.06), (-0.9323, -3.086, 1.456), (-0.9323, -3.081, 2.362), (1.632, -3.081, 2.362), (1.632, -3.088, 1.155), (1.632, -3.084, 1.758), (1.632, -3.082, 2.06), (1.632, -3.086, 1.456), (0.6063, -3.088, 1.155), (0.6063, -3.084, 1.758), (0.6063, -3.082, 2.06), (0.6063, -3.086, 1.456), (0.6063, -3.081, 2.362), (-0.4194, -3.081, 2.362), (-0.4194, -3.088, 1.155), (-0.4194, -3.084, 1.758), (-0.4194, -3.082, 2.06), (-0.4194, -3.086, 1.456), (-1.445, -3.088, 1.155), (-1.445, -3.084, 1.758), (-1.445, -3.082, 2.06), (-1.445, -3.086, 1.456), (-1.445, -3.081, 2.362), (2.185, -0.6925, 1.517), (-1.918, -0.6925, 1.517), (2.142, -3.203, 2.366), (2.144, -3.267, 1.018), (2.143, -3.219, -1.026), (2.141, -3.238, -0.3449), (2.146, -3.248, 0.3368), (0.09133, -3.212, -1.029), (1.117, -3.216, -1.028), (-0.9344, -3.209, -1.031), (-1.878, -3.206, -1.032), (2.043, -3.218, -1.026), (2.142, -3.212, 2.187), (2.144, -3.261, 1.156), (2.142, -3.222, -0.8975), (2.145, -3.259, 0.7137), (2.142, -3.222, 1.964), (2.143, -3.233, 1.74), (2.143, -3.242, 1.556), (2.143, -3.251, 1.363), (2.143, -3.255, 1.27), (-1.422, -3.208, -1.032), (-1.178, -3.208, -1.031), (-0.4215, -3.211, -1.03), (-0.6779, -3.21, -1.03), (-0.15, -3.212, -1.03), (0.6042, -3.214, -1.028), (0.8606, -3.215, -1.028), (0.3478, -3.213, -1.029), (1.58, -3.217, -1.027), (1.349, -3.216, -1.027), (1.812, -3.218, -1.027), (-1.65, -3.207, -1.032), (-1.96, -3.206, -1.032), (-1.959, -3.255, 1.011), (-1.961, -3.191, 2.359), (-1.962, -3.225, -0.3513), (-1.957, -3.236, 0.3303), (0.09021, -3.186, 2.366), (1.116, -3.195, 2.366), (-0.9355, -3.188, 2.363), (-1.879, -3.19, 2.36), (2.042, -3.202, 2.366), (-1.961, -3.199, 2.181), (-1.959, -3.248, 1.149), (-1.96, -3.21, -0.9039), (-1.958, -3.246, 0.7073), (-1.961, -3.21, 1.957), (-1.96, -3.22, 1.734), (-1.96, -3.229, 1.549), (-1.959, -3.238, 1.356), (-1.959, -3.243, 1.263), (-1.423, -3.189, 2.361), (-1.179, -3.189, 2.362), (-0.4227, -3.187, 2.364), (-0.6791, -3.188, 2.363), (-0.1511, -3.187, 2.365), (0.603, -3.19, 2.366), (0.8594, -3.193, 2.366), (0.3466, -3.188, 2.366), (1.579, -3.199, 2.366), (1.347, -3.197, 2.366), (1.811, -3.2, 2.366), (-1.651, -3.19, 2.36), (2.106, 0.6722, 0.9829), (2.095, 0.5269, 0.6494)], [(1166, 1379)], [(1011, 169, 2, 1004), (1002, 997, 5, 265), (273, 37, 7, 267), (234, 0, 8, 236), (247, 172, 9, 237), (155, 4, 10, 158), (267, 7, 11, 269), (168, 3, 9, 172), (207, 195, 13, 174), (197, 196, 12, 38), (171, 6, 14, 183), (265, 5, 15, 271), (271, 15, 16, 272), (266, 23, 33, 270), (235, 24, 28, 237), (24, 25, 29, 28), (283, 176, 29, 269), (176, 177, 28, 29), (264, 19, 27, 268), (19, 18, 26, 27), (189, 25, 24, 180), (261, 251, 44, 166), (1001, 998, 20, 248), (998, 999, 21, 20), (144, 143, 21, 30), (145, 144, 30, 31), (232, 163, 32, 228), (260, 248, 20, 164), (185, 23, 22, 179), (146, 150, 43, 48), (1421, 201, 35, 1413), (188, 190, 52, 53), (245, 234, 18, 165), (199, 197, 38, 46), (174, 13, 39, 191), (275, 50, 37, 273), (264, 4, 36, 274), (195, 198, 39, 13), (1393, 1381, 56, 277), (1302, 1281, 50, 275), (1296, 199, 46, 1277), (1300, 1283, 52, 250), (1283, 1284, 53, 52), (150, 147, 19, 43), (1392, 1383, 58, 252), (191, 39, 51, 193), (274, 36, 45, 276), (198, 200, 51, 39), (1383, 1384, 59, 58), (1275, 1279, 54, 34), (1299, 1275, 34, 253), (1294, 1282, 57, 194), (1301, 1278, 40, 278), (1295, 202, 57, 1282), (1293, 182, 55, 1280), (1322, 527, 86, 1285), (1321, 1286, 85, 545), (542, 81, 83, 544), (645, 642, 79, 82), (519, 66, 81, 542), (673, 238, 77, 668), (539, 541, 80, 78), (641, 645, 82, 78), (536, 72, 76, 524), (675, 254, 76, 667), (650, 666, 75, 229), (538, 523, 75, 74), (640, 639, 73, 74), (639, 638, 72, 73), (674, 255, 84, 669), (540, 79, 77, 525), (521, 522, 71, 70), (533, 521, 70, 279), (534, 67, 68, 535), (516, 63, 67, 534), (546, 203, 66, 519), (513, 60, 64, 517), (658, 62, 65, 661), (530, 517, 64, 239), (1019, 514, 61, 1007), (740, 89, 92, 743), (757, 256, 100, 751), (721, 720, 104, 105), (722, 721, 105, 106), (732, 748, 97, 230), (756, 257, 98, 749), (723, 727, 111, 107), (755, 240, 99, 750), (727, 724, 108, 111), (1326, 609, 101, 1287), (1325, 1288, 113, 627), (624, 110, 112, 626), (601, 93, 110, 624), (621, 623, 109, 107), (618, 104, 98, 606), (620, 605, 97, 106), (622, 108, 99, 607), (603, 604, 96, 95), (615, 603, 95, 280), (616, 102, 103, 617), (598, 90, 102, 616), (628, 204, 93, 601), (595, 87, 91, 599), (611, 599, 91, 241), (1021, 596, 88, 1008), (1016, 391, 127, 1009), (407, 394, 130, 242), (390, 126, 130, 394), (423, 205, 132, 396), (393, 129, 114, 411), (411, 114, 115, 412), (410, 398, 134, 281), (398, 399, 135, 134), (417, 120, 138, 402), (415, 400, 136, 118), (413, 116, 137, 401), (416, 418, 121, 119), (396, 132, 122, 419), (419, 122, 124, 421), (1316, 1289, 125, 422), (1315, 404, 140, 1290), (481, 478, 120, 123), (508, 243, 138, 504), (477, 481, 123, 119), (511, 258, 137, 503), (486, 502, 136, 231), (476, 475, 117, 118), (475, 474, 116, 117), (510, 259, 139, 505), (494, 128, 131, 497), (1276, 42, 167, 1291), (1277, 1292, 152, 35), (38, 149, 151, 46), (12, 159, 149, 38), (48, 47, 148, 146), (21, 143, 164, 20), (31, 32, 163, 145), (19, 147, 165, 18), (27, 26, 162, 161), (268, 27, 161, 282), (15, 141, 142, 16), (5, 156, 141, 15), (196, 206, 159, 12), (0, 153, 157, 8), (236, 8, 157, 244), (996, 1, 154, 1010), (809, 806, 147, 150), (836, 245, 165, 832), (805, 809, 150, 146), (839, 260, 164, 831), (814, 830, 163, 232), (804, 803, 144, 145), (803, 802, 143, 144), (838, 261, 166, 833), (822, 155, 158, 825), (41, 25, 189, 192), (235, 246, 180, 24), (53, 41, 192, 188), (249, 262, 179, 22), (33, 23, 185, 186), (250, 263, 181, 49), (7, 170, 173, 11), (1334, 773, 182, 1293), (1333, 1294, 194, 791), (788, 191, 193, 790), (765, 174, 191, 788), (785, 787, 190, 188), (782, 185, 179, 770), (784, 769, 178, 187), (786, 189, 180, 771), (767, 768, 177, 176), (779, 767, 176, 283), (780, 183, 184, 781), (762, 171, 183, 780), (792, 207, 174, 765), (759, 168, 172, 763), (775, 763, 172, 247), (1025, 760, 169, 1011), (795, 294, 207, 792), (296, 293, 206, 196), (426, 292, 205, 423), (631, 291, 204, 628), (549, 290, 203, 546), (1304, 289, 202, 1295), (285, 287, 200, 198), (1303, 286, 199, 1296), (295, 285, 198, 195), (286, 284, 197, 199), (1425, 288, 201, 1421), (284, 296, 196, 197), (294, 295, 195, 207), (1003, 6, 210, 1012), (170, 7, 208, 227), (156, 5, 211, 225), (36, 4, 209, 212), (1412, 40, 216, 1422), (45, 36, 212, 214), (7, 37, 213, 208), (1278, 45, 214, 1297), (37, 50, 215, 213), (1281, 56, 217, 1298), (659, 63, 218, 671), (515, 62, 219, 547), (741, 90, 220, 753), (597, 89, 221, 629), (392, 128, 222, 424), (495, 129, 223, 507), (4, 155, 224, 209), (823, 156, 225, 835), (6, 171, 226, 210), (761, 170, 227, 793), (827, 814, 232, 160), (499, 486, 231, 133), (745, 732, 230, 94), (663, 650, 229, 69), (160, 232, 228, 17), (768, 775, 247, 177), (3, 168, 246, 235), (820, 153, 245, 836), (26, 236, 244, 162), (492, 126, 243, 508), (399, 407, 242, 135), (604, 611, 241, 96), (738, 87, 240, 755), (522, 530, 239, 71), (656, 60, 238, 673), (153, 0, 234, 245), (3, 235, 237, 9), (177, 247, 237, 28), (18, 234, 236, 26), (52, 190, 263, 250), (2, 169, 262, 249), (807, 148, 261, 838), (821, 154, 260, 839), (479, 121, 259, 510), (493, 127, 258, 511), (739, 88, 257, 756), (725, 109, 256, 757), (643, 80, 255, 674), (657, 61, 254, 675), (1276, 1299, 253, 42), (1382, 1392, 252, 55), (1280, 1300, 250, 49), (154, 1, 248, 260), (996, 1001, 248, 1), (148, 47, 251, 261), (764, 779, 283, 173), (10, 268, 282, 158), (395, 410, 281, 131), (600, 615, 280, 92), (518, 533, 279, 65), (1279, 1301, 278, 54), (43, 274, 276, 48), (1284, 1302, 275, 53), (1384, 1393, 277, 59), (19, 264, 274, 43), (53, 275, 273, 41), (4, 264, 268, 10), (173, 283, 269, 11), (6, 266, 270, 14), (30, 271, 272, 31), (21, 265, 271, 30), (25, 267, 269, 29), (41, 273, 267, 25), (999, 1002, 265, 21), (309, 297, 295, 294), (299, 298, 296, 284), (1426, 303, 288, 1425), (301, 299, 284, 286), (297, 300, 285, 295), (1306, 301, 286, 1303), (300, 302, 287, 285), (1305, 304, 289, 1304), (550, 305, 290, 549), (632, 306, 291, 631), (427, 307, 292, 426), (298, 308, 293, 296), (796, 309, 294, 795), (797, 322, 309, 796), (311, 321, 308, 298), (428, 320, 307, 427), (633, 319, 306, 632), (551, 318, 305, 550), (1308, 317, 304, 1305), (313, 315, 302, 300), (1307, 314, 301, 1306), (310, 313, 300, 297), (314, 312, 299, 301), (1427, 316, 303, 1426), (312, 311, 298, 299), (322, 310, 297, 309), (335, 323, 310, 322), (325, 324, 311, 312), (1428, 329, 316, 1427), (327, 325, 312, 314), (323, 326, 313, 310), (1310, 327, 314, 1307), (326, 328, 315, 313), (1309, 330, 317, 1308), (552, 331, 318, 551), (634, 332, 319, 633), (429, 333, 320, 428), (324, 334, 321, 311), (798, 335, 322, 797), (799, 348, 335, 798), (337, 347, 334, 324), (430, 346, 333, 429), (635, 345, 332, 634), (553, 344, 331, 552), (1312, 343, 330, 1309), (339, 341, 328, 326), (1311, 340, 327, 1310), (336, 339, 326, 323), (340, 338, 325, 327), (1429, 342, 329, 1428), (338, 337, 324, 325), (348, 336, 323, 335), (227, 208, 336, 348), (212, 209, 337, 338), (1422, 216, 342, 1429), (214, 212, 338, 340), (208, 213, 339, 336), (1297, 214, 340, 1311), (213, 215, 341, 339), (1298, 217, 343, 1312), (547, 219, 344, 553), (629, 221, 345, 635), (424, 222, 346, 430), (209, 224, 347, 337), (793, 227, 348, 799), (813, 377, 389, 819), (819, 389, 388, 818), (818, 388, 387, 817), (817, 387, 386, 816), (816, 386, 385, 815), (825, 840, 384, 354), (391, 350, 383, 409), (418, 371, 382, 408), (829, 837, 381, 358), (390, 349, 380, 406), (397, 425, 379, 356), (393, 352, 378, 405), (822, 351, 377, 813), (815, 385, 376, 812), (392, 351, 354, 395), (408, 382, 362, 403), (414, 413, 366, 367), (415, 414, 367, 368), (425, 400, 359, 379), (409, 383, 360, 401), (416, 420, 373, 369), (406, 380, 361, 402), (420, 417, 370, 373), (1336, 834, 363, 1313), (1335, 1314, 375, 811), (808, 372, 374, 810), (826, 355, 372, 808), (805, 807, 371, 369), (802, 366, 360, 831), (804, 830, 359, 368), (806, 370, 361, 832), (828, 829, 358, 357), (840, 828, 357, 384), (800, 364, 365, 801), (823, 352, 364, 800), (812, 376, 355, 826), (820, 349, 353, 824), (837, 824, 353, 381), (1026, 821, 350, 1015), (123, 120, 417, 420), (243, 406, 402, 138), (119, 123, 420, 416), (258, 409, 401, 137), (231, 136, 400, 425), (118, 117, 414, 415), (117, 116, 413, 414), (259, 408, 403, 139), (128, 392, 395, 131), (129, 393, 405, 223), (133, 231, 425, 397), (126, 390, 406, 243), (121, 418, 408, 259), (127, 391, 409, 258), (377, 424, 430, 389), (389, 430, 429, 388), (388, 429, 428, 387), (387, 428, 427, 386), (386, 427, 426, 385), (354, 384, 410, 395), (358, 381, 407, 399), (351, 392, 424, 377), (385, 426, 423, 376), (1313, 363, 404, 1315), (1314, 1316, 422, 375), (372, 419, 421, 374), (355, 396, 419, 372), (369, 371, 418, 416), (366, 413, 401, 360), (368, 359, 400, 415), (370, 417, 402, 361), (357, 358, 399, 398), (384, 357, 398, 410), (364, 411, 412, 365), (352, 393, 411, 364), (376, 423, 396, 355), (349, 390, 394, 353), (381, 353, 394, 407), (1015, 350, 391, 1016), (485, 459, 471, 491), (491, 471, 470, 490), (490, 470, 469, 489), (489, 469, 468, 488), (488, 468, 467, 487), (497, 512, 466, 436), (514, 432, 465, 532), (541, 453, 464, 531), (501, 509, 463, 440), (513, 431, 462, 529), (520, 548, 461, 438), (516, 434, 460, 528), (494, 433, 459, 485), (487, 467, 458, 484), (515, 433, 436, 518), (531, 464, 444, 526), (537, 536, 448, 449), (538, 537, 449, 450), (548, 523, 441, 461), (532, 465, 442, 524), (539, 543, 455, 451), (529, 462, 443, 525), (543, 540, 452, 455), (1018, 493, 432, 1017), (509, 496, 435, 463), (492, 431, 435, 496), (484, 458, 437, 498), (495, 434, 446, 472), (472, 446, 447, 473), (512, 500, 439, 466), (500, 501, 440, 439), (478, 452, 443, 504), (476, 502, 441, 450), (474, 448, 442, 503), (477, 479, 453, 451), (498, 437, 454, 480), (480, 454, 456, 482), (1320, 1317, 457, 483), (1319, 506, 445, 1318), (1290, 140, 506, 1319), (1289, 1320, 483, 125), (122, 480, 482, 124), (132, 498, 480, 122), (119, 121, 479, 477), (116, 474, 503, 137), (118, 136, 502, 476), (120, 478, 504, 138), (134, 135, 501, 500), (281, 134, 500, 512), (114, 472, 473, 115), (129, 495, 472, 114), (205, 484, 498, 132), (126, 492, 496, 130), (242, 130, 496, 509), (1009, 127, 493, 1018), (292, 487, 484, 205), (128, 494, 485, 222), (135, 242, 509, 501), (131, 281, 512, 497), (307, 488, 487, 292), (320, 489, 488, 307), (333, 490, 489, 320), (346, 491, 490, 333), (222, 485, 491, 346), (432, 493, 511, 465), (453, 479, 510, 464), (431, 492, 508, 462), (438, 461, 486, 499), (434, 495, 507, 460), (433, 494, 497, 436), (464, 510, 505, 444), (449, 448, 474, 475), (450, 449, 475, 476), (461, 441, 502, 486), (465, 511, 503, 442), (451, 455, 481, 477), (462, 508, 504, 443), (455, 452, 478, 481), (82, 79, 540, 543), (238, 529, 525, 77), (78, 82, 543, 539), (254, 532, 524, 76), (229, 75, 523, 548), (74, 73, 537, 538), (73, 72, 536, 537), (255, 531, 526, 84), (62, 515, 518, 65), (63, 516, 528, 218), (69, 229, 548, 520), (60, 513, 529, 238), (80, 541, 531, 255), (61, 514, 532, 254), (459, 547, 553, 471), (471, 553, 552, 470), (470, 552, 551, 469), (469, 551, 550, 468), (468, 550, 549, 467), (436, 466, 533, 518), (440, 463, 530, 522), (433, 515, 547, 459), (467, 549, 546, 458), (1017, 432, 514, 1019), (463, 435, 517, 530), (431, 513, 517, 435), (458, 546, 519, 437), (434, 516, 534, 446), (446, 534, 535, 447), (466, 439, 521, 533), (439, 440, 522, 521), (452, 540, 525, 443), (450, 441, 523, 538), (448, 536, 524, 442), (451, 453, 541, 539), (437, 519, 542, 454), (454, 542, 544, 456), (1317, 1321, 545, 457), (1318, 445, 527, 1322), (649, 583, 594, 655), (655, 594, 593, 654), (654, 593, 592, 653), (653, 592, 591, 652), (652, 591, 590, 651), (661, 676, 589, 571), (596, 567, 588, 614), (623, 561, 587, 613), (595, 566, 586, 612), (665, 672, 585, 575), (602, 630, 584, 573), (658, 568, 583, 649), (598, 569, 582, 610), (651, 590, 581, 648), (1022, 657, 567, 1020), (672, 660, 570, 585), (656, 566, 570, 660), (648, 581, 572, 662), (659, 569, 554, 636), (636, 554, 555, 637), (676, 664, 574, 589), (664, 665, 575, 574), (642, 560, 578, 668), (640, 666, 576, 558), (638, 556, 577, 667), (641, 643, 561, 559), (662, 572, 562, 644), (644, 562, 564, 646), (1328, 1323, 565, 647), (1327, 670, 580, 1324), (597, 568, 571, 600), (613, 587, 579, 608), (619, 618, 556, 557), (620, 619, 557, 558), (630, 605, 576, 584), (614, 588, 577, 606), (621, 625, 563, 559), (612, 586, 578, 607), (625, 622, 560, 563), (111, 108, 622, 625), (240, 612, 607, 99), (107, 111, 625, 621), (257, 614, 606, 98), (230, 97, 605, 630), (106, 105, 619, 620), (105, 104, 618, 619), (256, 613, 608, 100), (89, 597, 600, 92), (90, 598, 610, 220), (94, 230, 630, 602), (87, 595, 612, 240), (109, 623, 613, 256), (88, 596, 614, 257), (583, 629, 635, 594), (594, 635, 634, 593), (593, 634, 633, 592), (592, 633, 632, 591), (591, 632, 631, 590), (571, 589, 615, 600), (575, 585, 611, 604), (568, 597, 629, 583), (590, 631, 628, 581), (1020, 567, 596, 1021), (585, 570, 599, 611), (566, 595, 599, 570), (581, 628, 601, 572), (569, 598, 616, 554), (554, 616, 617, 555), (589, 574, 603, 615), (574, 575, 604, 603), (560, 622, 607, 578), (558, 576, 605, 620), (556, 618, 606, 577), (559, 561, 623, 621), (572, 601, 624, 562), (562, 624, 626, 564), (1323, 1325, 627, 565), (1324, 580, 609, 1326), (1285, 86, 670, 1327), (1286, 1328, 647, 85), (81, 644, 646, 83), (66, 662, 644, 81), (78, 80, 643, 641), (72, 638, 667, 76), (74, 75, 666, 640), (79, 642, 668, 77), (70, 71, 665, 664), (279, 70, 664, 676), (67, 636, 637, 68), (63, 659, 636, 67), (203, 648, 662, 66), (60, 656, 660, 64), (239, 64, 660, 672), (1007, 61, 657, 1022), (290, 651, 648, 203), (62, 658, 649, 219), (71, 239, 672, 665), (65, 279, 676, 661), (305, 652, 651, 290), (318, 653, 652, 305), (331, 654, 653, 318), (344, 655, 654, 331), (219, 649, 655, 344), (567, 657, 675, 588), (561, 643, 674, 587), (566, 656, 673, 586), (573, 584, 650, 663), (569, 659, 671, 582), (568, 658, 661, 571), (587, 674, 669, 579), (557, 556, 638, 639), (558, 557, 639, 640), (584, 576, 666, 650), (588, 675, 667, 577), (559, 563, 645, 641), (586, 673, 668, 578), (563, 560, 642, 645), (731, 706, 717, 737), (737, 717, 716, 736), (736, 716, 715, 735), (735, 715, 714, 734), (734, 714, 713, 733), (743, 758, 712, 694), (787, 684, 711, 778), (760, 690, 710, 777), (759, 689, 709, 776), (747, 754, 708, 698), (766, 794, 707, 696), (740, 691, 706, 731), (762, 692, 705, 774), (733, 713, 704, 730), (1024, 739, 690, 1023), (754, 742, 693, 708), (738, 689, 693, 742), (730, 704, 695, 744), (741, 692, 677, 718), (718, 677, 678, 719), (758, 746, 697, 712), (746, 747, 698, 697), (724, 683, 701, 750), (722, 748, 699, 681), (720, 679, 700, 749), (723, 725, 684, 682), (744, 695, 685, 726), (726, 685, 687, 728), (1332, 1329, 688, 729), (1331, 752, 703, 1330), (789, 786, 683, 686), (776, 709, 701, 771), (785, 789, 686, 682), (777, 710, 700, 770), (794, 769, 699, 707), (784, 783, 680, 681), (783, 782, 679, 680), (778, 711, 702, 772), (761, 691, 694, 764), (1287, 101, 752, 1331), (1288, 1332, 729, 113), (110, 726, 728, 112), (93, 744, 726, 110), (107, 109, 725, 723), (104, 720, 749, 98), (106, 97, 748, 722), (108, 724, 750, 99), (95, 96, 747, 746), (280, 95, 746, 758), (102, 718, 719, 103), (90, 741, 718, 102), (204, 730, 744, 93), (87, 738, 742, 91), (241, 91, 742, 754), (1008, 88, 739, 1024), (291, 733, 730, 204), (89, 740, 731, 221), (96, 241, 754, 747), (92, 280, 758, 743), (306, 734, 733, 291), (319, 735, 734, 306), (332, 736, 735, 319), (345, 737, 736, 332), (221, 731, 737, 345), (684, 725, 757, 711), (690, 739, 756, 710), (689, 738, 755, 709), (696, 707, 732, 745), (692, 741, 753, 705), (686, 683, 724, 727), (709, 755, 750, 701), (682, 686, 727, 723), (710, 756, 749, 700), (707, 699, 748, 732), (681, 680, 721, 722), (680, 679, 720, 721), (711, 757, 751, 702), (691, 740, 743, 694), (170, 761, 764, 173), (263, 778, 772, 181), (186, 185, 782, 783), (187, 186, 783, 784), (233, 178, 769, 794), (262, 777, 770, 179), (188, 192, 789, 785), (246, 776, 771, 180), (192, 189, 786, 789), (171, 762, 774, 226), (175, 233, 794, 766), (168, 759, 776, 246), (169, 760, 777, 262), (190, 787, 778, 263), (706, 793, 799, 717), (717, 799, 798, 716), (716, 798, 797, 715), (715, 797, 796, 714), (714, 796, 795, 713), (694, 712, 779, 764), (698, 708, 775, 768), (691, 761, 793, 706), (713, 795, 792, 704), (1023, 690, 760, 1025), (708, 693, 763, 775), (689, 759, 763, 693), (704, 792, 765, 695), (692, 762, 780, 677), (677, 780, 781, 678), (712, 697, 767, 779), (697, 698, 768, 767), (683, 786, 771, 701), (681, 699, 769, 784), (679, 782, 770, 700), (682, 684, 787, 785), (695, 765, 788, 685), (685, 788, 790, 687), (1329, 1333, 791, 688), (1330, 703, 773, 1334), (1010, 154, 821, 1026), (244, 157, 824, 837), (153, 820, 824, 157), (206, 812, 826, 159), (156, 823, 800, 141), (141, 800, 801, 142), (282, 161, 828, 840), (161, 162, 829, 828), (147, 806, 832, 165), (145, 163, 830, 804), (143, 802, 831, 164), (146, 148, 807, 805), (159, 826, 808, 149), (149, 808, 810, 151), (1292, 1335, 811, 152), (1291, 167, 834, 1336), (293, 815, 812, 206), (155, 822, 813, 224), (162, 244, 837, 829), (158, 282, 840, 825), (308, 816, 815, 293), (321, 817, 816, 308), (334, 818, 817, 321), (347, 819, 818, 334), (224, 813, 819, 347), (350, 821, 839, 383), (371, 807, 838, 382), (349, 820, 836, 380), (356, 379, 814, 827), (352, 823, 835, 378), (351, 822, 825, 354), (382, 838, 833, 362), (367, 366, 802, 803), (368, 367, 803, 804), (379, 359, 830, 814), (383, 839, 831, 360), (369, 373, 809, 805), (380, 836, 832, 361), (373, 370, 806, 809), (1258, 852, 871, 1274), (1271, 868, 870, 1273), (1256, 850, 869, 1272), (1272, 869, 868, 1271), (1255, 849, 867, 1270), (1268, 865, 866, 1269), (1270, 867, 865, 1268), (1265, 862, 864, 1267), (1257, 851, 863, 1266), (1266, 863, 862, 1265), (1263, 860, 861, 1264), (1274, 871, 860, 1263), (1247, 1250, 859, 844), (1061, 1069, 858, 848), (1244, 1249, 857, 841), (1059, 1068, 856, 846), (1083, 842, 855, 1086), (1251, 845, 854, 1260), (1273, 870, 853, 1259), (1244, 841, 852, 1258), (1264, 861, 851, 1257), (1269, 866, 850, 1256), (1267, 864, 849, 1255), (1060, 1061, 848, 847), (1068, 1060, 847, 856), (1069, 1058, 845, 858), (1246, 1247, 844, 843), (1249, 1246, 843, 857), (1250, 1245, 842, 859), (1259, 853, 846, 1252), (976, 965, 879, 890), (975, 967, 881, 889), (967, 968, 882, 881), (990, 873, 876, 993), (966, 975, 889, 880), (1041, 886, 902, 1057), (1054, 899, 901, 1056), (1039, 884, 900, 1055), (1055, 900, 899, 1054), (1038, 883, 898, 1053), (1051, 896, 897, 1052), (1053, 898, 896, 1051), (1048, 893, 895, 1050), (1040, 885, 894, 1049), (1049, 894, 893, 1048), (1046, 891, 892, 1047), (1057, 902, 891, 1046), (1030, 1033, 878, 875), (1027, 1032, 877, 872), (1034, 879, 888, 1043), (1056, 901, 887, 1042), (1027, 872, 886, 1041), (1047, 892, 885, 1040), (1052, 897, 884, 1039), (1050, 895, 883, 1038), (1029, 1030, 875, 874), (1032, 1029, 874, 877), (1033, 1028, 873, 878), (1042, 887, 880, 1035), (1006, 1014, 921, 913), (1004, 1013, 920, 911), (997, 904, 907, 1000), (1005, 1006, 913, 912), (1013, 1005, 912, 920), (1014, 1003, 910, 921), (972, 917, 933, 988), (985, 930, 932, 987), (970, 915, 931, 986), (986, 931, 930, 985), (969, 914, 929, 984), (982, 927, 928, 983), (984, 929, 927, 982), (979, 924, 926, 981), (971, 916, 925, 980), (980, 925, 924, 979), (977, 922, 923, 978), (988, 933, 922, 977), (992, 995, 909, 906), (989, 994, 908, 903), (965, 910, 919, 974), (987, 932, 918, 973), (989, 903, 917, 972), (978, 923, 916, 971), (983, 928, 915, 970), (981, 926, 914, 969), (991, 992, 906, 905), (994, 991, 905, 908), (995, 990, 904, 909), (973, 918, 911, 966), (1066, 942, 935, 1059), (1088, 1083, 959, 964), (1087, 1084, 960, 963), (1084, 1085, 961, 960), (1074, 950, 938, 1062), (1076, 952, 939, 1063), (1071, 947, 940, 1064), (1082, 958, 941, 1065), (1080, 956, 942, 1066), (1058, 934, 943, 1067), (1082, 1087, 963, 958), (1085, 1088, 964, 961), (1081, 957, 946, 1070), (1070, 946, 947, 1071), (1073, 949, 948, 1072), (1064, 940, 949, 1073), (1072, 948, 950, 1074), (1077, 953, 951, 1075), (1075, 951, 952, 1076), (1062, 938, 953, 1077), (1079, 955, 954, 1078), (1063, 939, 955, 1079), (1078, 954, 956, 1080), (1065, 941, 957, 1081), (1045, 1034, 934, 945), (1044, 1036, 936, 944), (1036, 1037, 937, 936), (1028, 959, 962, 1031), (1035, 1044, 944, 935), (1037, 1045, 945, 937), (887, 973, 966, 880), (878, 873, 990, 995), (877, 874, 991, 994), (874, 875, 992, 991), (895, 981, 969, 883), (897, 983, 970, 884), (892, 978, 971, 885), (872, 989, 972, 886), (901, 987, 973, 887), (879, 965, 974, 888), (872, 877, 994, 989), (875, 878, 995, 992), (902, 988, 977, 891), (891, 977, 978, 892), (894, 980, 979, 893), (885, 971, 980, 894), (893, 979, 981, 895), (898, 984, 982, 896), (896, 982, 983, 897), (883, 969, 984, 898), (900, 986, 985, 899), (884, 970, 986, 900), (899, 985, 987, 901), (886, 972, 988, 902), (913, 921, 976, 968), (911, 920, 975, 966), (904, 990, 993, 907), (912, 913, 968, 967), (920, 912, 967, 975), (921, 910, 965, 976), (266, 6, 1003, 1014), (249, 22, 1005, 1013), (22, 23, 1006, 1005), (5, 997, 1000, 211), (2, 249, 1013, 1004), (23, 266, 1014, 1006), (917, 1010, 1026, 933), (930, 1023, 1025, 932), (915, 1008, 1024, 931), (931, 1024, 1023, 930), (914, 1007, 1022, 929), (927, 1020, 1021, 928), (929, 1022, 1020, 927), (924, 1017, 1019, 926), (916, 1009, 1018, 925), (925, 1018, 1017, 924), (922, 1015, 1016, 923), (933, 1026, 1015, 922), (906, 909, 1002, 999), (903, 908, 1001, 996), (910, 1003, 1012, 919), (932, 1025, 1011, 918), (903, 996, 1010, 917), (923, 1016, 1009, 916), (928, 1021, 1008, 915), (926, 1019, 1007, 914), (905, 906, 999, 998), (908, 905, 998, 1001), (909, 904, 997, 1002), (918, 1011, 1004, 911), (882, 890, 1045, 1037), (880, 889, 1044, 1035), (873, 1028, 1031, 876), (881, 882, 1037, 1036), (889, 881, 1036, 1044), (890, 879, 1034, 1045), (942, 1042, 1035, 935), (964, 959, 1028, 1033), (963, 960, 1029, 1032), (960, 961, 1030, 1029), (950, 1050, 1038, 938), (952, 1052, 1039, 939), (947, 1047, 1040, 940), (958, 1027, 1041, 941), (956, 1056, 1042, 942), (934, 1034, 1043, 943), (958, 963, 1032, 1027), (961, 964, 1033, 1030), (957, 1057, 1046, 946), (946, 1046, 1047, 947), (949, 1049, 1048, 948), (940, 1040, 1049, 949), (948, 1048, 1050, 950), (953, 1053, 1051, 951), (951, 1051, 1052, 952), (938, 1038, 1053, 953), (955, 1055, 1054, 954), (939, 1039, 1055, 955), (954, 1054, 1056, 956), (941, 1041, 1057, 957), (852, 1065, 1081, 871), (868, 1078, 1080, 870), (850, 1063, 1079, 869), (869, 1079, 1078, 868), (849, 1062, 1077, 867), (865, 1075, 1076, 866), (867, 1077, 1075, 865), (862, 1072, 1074, 864), (851, 1064, 1073, 863), (863, 1073, 1072, 862), (860, 1070, 1071, 861), (871, 1081, 1070, 860), (844, 859, 1088, 1085), (841, 857, 1087, 1082), (845, 1058, 1067, 854), (870, 1080, 1066, 853), (841, 1082, 1065, 852), (861, 1071, 1064, 851), (866, 1076, 1063, 850), (864, 1074, 1062, 849), (843, 844, 1085, 1084), (857, 843, 1084, 1087), (859, 842, 1083, 1088), (853, 1066, 1059, 846), (945, 934, 1058, 1069), (944, 936, 1060, 1068), (936, 937, 1061, 1060), (959, 1083, 1086, 962), (935, 944, 1068, 1059), (937, 945, 1069, 1061), (1129, 1097, 1090, 1122), (1164, 1152, 1114, 1119), (1163, 1154, 1115, 1118), (1154, 1155, 1116, 1115), (1143, 1105, 1093, 1125), (1145, 1107, 1094, 1126), (1140, 1102, 1095, 1127), (1151, 1113, 1096, 1128), (1149, 1111, 1097, 1129), (1121, 1089, 1098, 1131), (1151, 1163, 1118, 1113), (1155, 1164, 1119, 1116), (1150, 1112, 1101, 1139), (1139, 1101, 1102, 1140), (1142, 1104, 1103, 1141), (1127, 1095, 1104, 1142), (1141, 1103, 1105, 1143), (1146, 1108, 1106, 1144), (1144, 1106, 1107, 1145), (1125, 1093, 1108, 1146), (1148, 1110, 1109, 1147), (1126, 1094, 1110, 1148), (1147, 1109, 1111, 1149), (1128, 1096, 1112, 1150), (1216, 1224, 1100, 1092), (1214, 1223, 1099, 1090), (1238, 1114, 1117, 1241), (1215, 1216, 1092, 1091), (1223, 1215, 1091, 1099), (1224, 1213, 1089, 1100), (1419, 1441, 1181, 1159), (1388, 1128, 1150, 1410), (1438, 1440, 1180, 1178), (1407, 1147, 1149, 1409), (1386, 1126, 1148, 1408), (1417, 1439, 1179, 1157), (1439, 1438, 1178, 1179), (1408, 1148, 1147, 1407), (1385, 1125, 1146, 1406), (1416, 1437, 1177, 1156), (1435, 1436, 1176, 1175), (1404, 1144, 1145, 1405), (1437, 1435, 1175, 1177), (1406, 1146, 1144, 1404), (1432, 1434, 1174, 1172), (1401, 1141, 1143, 1403), (1387, 1127, 1142, 1402), (1418, 1433, 1173, 1158), (1433, 1432, 1172, 1173), (1402, 1142, 1141, 1401), (1399, 1139, 1140, 1400), (1430, 1431, 1171, 1170), (1410, 1150, 1139, 1399), (1441, 1430, 1170, 1181), (1391, 1131, 1138, 1398), (1398, 1138, 1137, 1397), (1397, 1137, 1136, 1396), (1396, 1136, 1135, 1395), (1395, 1135, 1134, 1394), (1415, 1424, 1164, 1155), (1411, 1423, 1163, 1151), (1381, 1121, 1131, 1391), (1394, 1134, 1130, 1390), (1409, 1149, 1129, 1389), (1440, 1420, 1160, 1180), (1411, 1151, 1128, 1388), (1413, 1419, 1159, 1153), (1431, 1418, 1158, 1171), (1400, 1140, 1127, 1387), (1405, 1145, 1126, 1386), (1436, 1417, 1157, 1176), (1403, 1143, 1125, 1385), (1434, 1416, 1156, 1174), (1414, 1415, 1155, 1154), (1423, 1414, 1154, 1163), (1420, 1380, 1120, 1160), (1424, 1412, 1152, 1164), (1390, 1130, 1120, 1380), (1389, 1129, 1122, 1382), (1092, 1100, 1133, 1124), (1090, 1099, 1132, 1122), (1114, 1152, 1162, 1117), (1091, 1092, 1124, 1123), (1099, 1091, 1123, 1132), (1100, 1089, 1121, 1133), (1262, 1251, 1189, 1200), (1261, 1253, 1191, 1199), (1253, 1254, 1192, 1191), (1245, 1183, 1186, 1248), (1252, 1261, 1199, 1190), (1254, 1262, 1200, 1192), (1221, 1197, 1190, 1214), (1243, 1238, 1183, 1188), (1242, 1239, 1184, 1187), (1239, 1240, 1185, 1184), (1229, 1205, 1193, 1217), (1231, 1207, 1194, 1218), (1226, 1202, 1195, 1219), (1237, 1182, 1196, 1220), (1235, 1211, 1197, 1221), (1213, 1189, 1198, 1222), (1237, 1242, 1187, 1182), (1240, 1243, 1188, 1185), (1236, 1212, 1201, 1225), (1225, 1201, 1202, 1226), (1228, 1204, 1203, 1227), (1219, 1195, 1204, 1228), (1227, 1203, 1205, 1229), (1232, 1208, 1206, 1230), (1230, 1206, 1207, 1231), (1217, 1193, 1208, 1232), (1234, 1210, 1209, 1233), (1218, 1194, 1210, 1234), (1233, 1209, 1211, 1235), (1220, 1196, 1212, 1236), (1096, 1220, 1236, 1112), (1109, 1233, 1235, 1111), (1094, 1218, 1234, 1110), (1110, 1234, 1233, 1109), (1093, 1217, 1232, 1108), (1106, 1230, 1231, 1107), (1108, 1232, 1230, 1106), (1103, 1227, 1229, 1105), (1095, 1219, 1228, 1104), (1104, 1228, 1227, 1103), (1101, 1225, 1226, 1102), (1112, 1236, 1225, 1101), (1116, 1119, 1243, 1240), (1113, 1118, 1242, 1237), (1089, 1213, 1222, 1098), (1111, 1235, 1221, 1097), (1113, 1237, 1220, 1096), (1102, 1226, 1219, 1095), (1107, 1231, 1218, 1094), (1105, 1229, 1217, 1093), (1115, 1116, 1240, 1239), (1118, 1115, 1239, 1242), (1119, 1114, 1238, 1243), (1097, 1221, 1214, 1090), (1200, 1189, 1213, 1224), (1199, 1191, 1215, 1223), (1191, 1192, 1216, 1215), (1183, 1238, 1241, 1186), (1190, 1199, 1223, 1214), (1192, 1200, 1224, 1216), (848, 858, 1262, 1254), (846, 856, 1261, 1252), (842, 1245, 1248, 855), (847, 848, 1254, 1253), (856, 847, 1253, 1261), (858, 845, 1251, 1262), (1197, 1259, 1252, 1190), (1188, 1183, 1245, 1250), (1187, 1184, 1246, 1249), (1184, 1185, 1247, 1246), (1205, 1267, 1255, 1193), (1207, 1269, 1256, 1194), (1202, 1264, 1257, 1195), (1182, 1244, 1258, 1196), (1211, 1273, 1259, 1197), (1189, 1251, 1260, 1198), (1182, 1187, 1249, 1244), (1185, 1188, 1250, 1247), (1212, 1274, 1263, 1201), (1201, 1263, 1264, 1202), (1204, 1266, 1265, 1203), (1195, 1257, 1266, 1204), (1203, 1265, 1267, 1205), (1208, 1270, 1268, 1206), (1206, 1268, 1269, 1207), (1193, 1255, 1270, 1208), (1210, 1272, 1271, 1209), (1194, 1256, 1272, 1210), (1209, 1271, 1273, 1211), (210, 218, 211, 1162, 1373, 1353, 1369, 1343, 1363, 1349, 1359, 1131), (1196, 1258, 1274, 1212), (1362, 1341, 1131, 1359), (166, 1291, 1336, 833), (151, 810, 1335, 1292), (702, 1330, 1334, 772), (687, 790, 1333, 1329), (112, 728, 1332, 1288), (100, 1287, 1331, 751), (751, 1331, 1330, 702), (728, 687, 1329, 1332), (83, 646, 1328, 1286), (84, 1285, 1327, 669), (579, 1324, 1326, 608), (564, 626, 1325, 1323), (669, 1327, 1324, 579), (646, 564, 1323, 1328), (444, 1318, 1322, 526), (456, 544, 1321, 1317), (124, 482, 1320, 1289), (139, 1290, 1319, 505), (505, 1319, 1318, 444), (482, 456, 1317, 1320), (374, 421, 1316, 1314), (362, 1313, 1315, 403), (810, 374, 1314, 1335), (833, 1336, 1313, 362), (215, 1298, 1312, 341), (216, 1297, 1311, 342), (342, 1311, 1310, 329), (341, 1312, 1309, 328), (328, 1309, 1308, 315), (329, 1310, 1307, 316), (316, 1307, 1306, 303), (315, 1308, 1305, 302), (302, 1305, 1304, 287), (303, 1306, 1303, 288), (59, 277, 1302, 1284), (48, 276, 1301, 1279), (55, 252, 1300, 1280), (44, 251, 1299, 1276), (50, 1281, 1298, 215), (40, 1278, 1297, 216), (288, 1303, 1296, 201), (287, 1304, 1295, 200), (790, 193, 1294, 1333), (772, 1334, 1293, 181), (46, 151, 1292, 1277), (44, 1276, 1291, 166), (403, 1315, 1290, 139), (421, 124, 1289, 1316), (626, 112, 1288, 1325), (608, 1326, 1287, 100), (544, 83, 1286, 1321), (526, 1322, 1285, 84), (181, 1293, 1280, 49), (200, 1295, 1282, 51), (276, 45, 1278, 1301), (193, 51, 1282, 1294), (251, 47, 1275, 1299), (47, 48, 1279, 1275), (58, 59, 1284, 1283), (252, 58, 1283, 1300), (201, 1296, 1277, 35), (277, 56, 1281, 1302), (1361, 1340, 1338, 1360), (1358, 1120, 1340, 1361), (1360, 1338, 1341, 1362), (1370, 1345, 1347, 1372), (1368, 1344, 1346, 1371), (1371, 1346, 1345, 1370), (1372, 1347, 1343, 1369), (1364, 1350, 1352, 1366), (1367, 1348, 1351, 1365), (1365, 1351, 1350, 1364), (1366, 1352, 1349, 1363), (1376, 1356, 1353, 1373), (1375, 1355, 1354, 1374), (1377, 1357, 1355, 1375), (1374, 1354, 1356, 1376), (1350, 1360, 1362, 1352), (1348, 1358, 1361, 1351), (1351, 1361, 1360, 1350), (1352, 1362, 1359, 1349), (1347, 1366, 1363, 1343), (1346, 1365, 1364, 1345), (1344, 1367, 1365, 1346), (1345, 1364, 1366, 1347), (1356, 1372, 1369, 1353), (1355, 1371, 1370, 1354), (1357, 1368, 1371, 1355), (1354, 1370, 1372, 1356), (1337, 1374, 1376, 1342), (1153, 1377, 1375, 1339), (1339, 1375, 1374, 1337), (1342, 1376, 1373, 1162), (211, 210, 1378, 1379), (1378, 1135, 1337, 1379), (210, 1131, 1135, 1378), (211, 1379, 1337, 1162), (882, 968, 976, 890), (182, 1389, 1382, 55), (202, 1390, 1380, 57), (278, 40, 1412, 1424), (194, 57, 1380, 1420), (253, 34, 1414, 1423), (34, 54, 1415, 1414), (545, 85, 1416, 1434), (527, 1403, 1385, 86), (627, 113, 1417, 1436), (609, 1405, 1386, 101), (404, 1400, 1387, 140), (422, 125, 1418, 1431), (35, 152, 1419, 1413), (42, 1411, 1388, 167), (791, 194, 1420, 1440), (773, 1409, 1389, 182), (289, 1394, 1390, 202), (56, 1381, 1391, 217), (42, 253, 1423, 1411), (54, 278, 1424, 1415), (304, 1395, 1394, 289), (317, 1396, 1395, 304), (330, 1397, 1396, 317), (343, 1398, 1397, 330), (217, 1391, 1398, 343), (811, 375, 1430, 1441), (834, 1410, 1399, 363), (375, 422, 1431, 1430), (363, 1399, 1400, 404), (506, 1402, 1401, 445), (483, 457, 1432, 1433), (125, 483, 1433, 1418), (140, 1387, 1402, 506), (445, 1401, 1403, 527), (457, 545, 1434, 1432), (670, 1406, 1404, 580), (647, 565, 1435, 1437), (580, 1404, 1405, 609), (565, 627, 1436, 1435), (85, 647, 1437, 1416), (86, 1385, 1406, 670), (752, 1408, 1407, 703), (729, 688, 1438, 1439), (113, 729, 1439, 1417), (101, 1386, 1408, 752), (703, 1407, 1409, 773), (688, 791, 1440, 1438), (167, 1388, 1410, 834), (152, 811, 1441, 1419), (1162, 1422, 1429, 1169), (1169, 1429, 1428, 1168), (1168, 1428, 1427, 1167), (1167, 1427, 1426, 1166), (1166, 1426, 1425, 1165), (1124, 1133, 1393, 1384), (1122, 1132, 1392, 1382), (1152, 1412, 1422, 1162), (1165, 1425, 1421, 1161), (1123, 1124, 1384, 1383), (1132, 1123, 1383, 1392), (1133, 1121, 1381, 1393), (1161, 1421, 1413, 1153), (766, 781, 184, 175), (781, 766, 696, 678), (745, 719, 678, 696), (719, 745, 94, 103), (602, 617, 103, 94), (617, 602, 573, 555), (663, 637, 555, 573), (637, 663, 69, 68), (520, 535, 68, 69), (535, 520, 438, 447), (499, 473, 447, 438), (473, 499, 133, 115), (397, 412, 115, 133), (412, 397, 356, 365), (827, 801, 365, 356), (801, 827, 160, 142), (142, 160, 17, 16), (228, 32, 31, 272, 16, 17), (1442, 184, 183, 14), (186, 187, 33), (1443, 1442, 14, 270), (270, 33, 187, 1443), (187, 178, 175, 1442, 1443), (184, 1442, 175)])
me_cube_001.polygons.foreach_set('use_smooth', [1, 1, 1, 1, 1, 1, 1, 1, 1, 1, 1, 1, 1, 1, 1, 1, 1, 1, 1, 1, 1, 1, 1, 1, 1, 1, 1, 1, 1, 1, 1, 1, 1, 1, 1, 1, 1, 1, 1, 1, 1, 1, 1, 1, 1, 1, 1, 1, 1, 1, 1, 1, 1, 1, 1, 1, 1, 1, 1, 1, 1, 1, 1, 1, 1, 1, 1, 1, 1, 1, 1, 1, 1, 1, 1, 1, 1, 1, 1, 1, 1, 1, 1, 1, 1, 1, 1, 1, 1, 1, 1, 1, 1, 1, 1, 1, 1, 1, 1, 1, 1, 1, 1, 1, 1, 1, 1, 1, 1, 1, 1, 1, 1, 1, 1, 1, 1, 1, 1, 1, 1, 1, 1, 1, 1, 1, 1, 1, 1, 1, 1, 1, 1, 1, 1, 1, 1, 1, 1, 1, 1, 1, 1, 1, 1, 1, 1, 1, 1, 1, 1, 1, 1, 1, 1, 1, 1, 1, 1, 1, 1, 1, 1, 1, 1, 1, 1, 1, 1, 1, 1, 1, 1, 1, 1, 1, 1, 1, 1, 1, 1, 1, 1, 1, 1, 1, 1, 1, 1, 1, 1, 1, 1, 1, 1, 1, 1, 1, 1, 1, 1, 1, 1, 1, 1, 1, 1, 1, 1, 1, 1, 1, 1, 1, 1, 1, 1, 1, 1, 1, 1, 1, 1, 1, 1, 1, 1, 1, 1, 1, 1, 1, 1, 1, 1, 1, 1, 1, 1, 1, 1, 1, 1, 1, 1, 1, 1, 1, 1, 1, 1, 1, 1, 1, 1, 1, 1, 1, 1, 1, 1, 1, 1, 1, 1, 1, 1, 1, 1, 1, 1, 1, 1, 1, 1, 1, 1, 1, 1, 1, 1, 1, 1, 1, 1, 1, 1, 1, 1, 1, 1, 1, 1, 1, 1, 1, 1, 1, 1, 1, 1, 1, 1, 1, 1, 1, 1, 1, 1, 1, 1, 1, 1, 1, 1, 1, 1, 1, 1, 1, 1, 1, 1, 1, 1, 1, 1, 1, 1, 1, 1, 1, 1, 1, 1, 1, 1, 1, 1, 1, 1, 1, 1, 1, 1, 1, 1, 1, 1, 1, 1, 1, 1, 1, 1, 1, 1, 1, 1, 1, 1, 1, 1, 1, 1, 1, 1, 1, 1, 1, 1, 1, 1, 1, 1, 1, 1, 1, 1, 1, 1, 1, 1, 1, 1, 1, 1, 1, 1, 1, 1, 1, 1, 1, 1, 1, 1, 1, 1, 1, 1, 1, 1, 1, 1, 1, 1, 1, 1, 1, 1, 1, 1, 1, 1, 1, 1, 1, 1, 1, 1, 1, 1, 1, 1, 1, 1, 1, 1, 1, 1, 1, 1, 1, 1, 1, 1, 1, 1, 1, 1, 1, 1, 1, 1, 1, 1, 1, 1, 1, 1, 1, 1, 1, 1, 1, 1, 1, 1, 1, 1, 1, 1, 1, 1, 1, 1, 1, 1, 1, 1, 1, 1, 1, 1, 1, 1, 1, 1, 1, 1, 1, 1, 1, 1, 1, 1, 1, 1, 1, 1, 1, 1, 1, 1, 1, 1, 1, 1, 1, 1, 1, 1, 1, 1, 1, 1, 1, 1, 1, 1, 1, 1, 1, 1, 1, 1, 1, 1, 1, 1, 1, 1, 1, 1, 1, 1, 1, 1, 1, 1, 1, 1, 1, 1, 1, 1, 1, 1, 1, 1, 1, 1, 1, 1, 1, 1, 1, 1, 1, 1, 1, 1, 1, 1, 1, 1, 1, 1, 1, 1, 1, 1, 1, 1, 1, 1, 1, 1, 1, 1, 1, 1, 1, 1, 1, 1, 1, 1, 1, 1, 1, 1, 1, 1, 1, 1, 1, 1, 1, 1, 1, 1, 1, 1, 1, 1, 1, 1, 1, 1, 1, 1, 1, 1, 1, 1, 1, 1, 1, 1, 1, 1, 1, 1, 1, 1, 1, 1, 1, 1, 1, 1, 1, 1, 1, 1, 1, 1, 1, 1, 1, 1, 1, 1, 1, 1, 1, 1, 1, 1, 1, 1, 1, 1, 1, 1, 1, 1, 1, 1, 1, 1, 1, 1, 1, 1, 1, 1, 1, 1, 1, 1, 1, 1, 1, 1, 1, 1, 1, 1, 1, 1, 1, 1, 1, 1, 1, 1, 1, 1, 1, 1, 1, 1, 1, 1, 1, 1, 1, 1, 1, 1, 1, 1, 1, 1, 1, 1, 1, 1, 1, 1, 1, 1, 1, 1, 1, 1, 1, 1, 1, 1, 1, 1, 1, 1, 1, 1, 1, 1, 1, 1, 1, 1, 1, 1, 1, 1, 1, 1, 1, 1, 1, 1, 1, 1, 1, 1, 1, 1, 1, 1, 1, 1, 1, 1, 1, 1, 1, 1, 1, 1, 1, 1, 1, 1, 1, 1, 1, 1, 1, 1, 1, 1, 1, 1, 1, 1, 1, 1, 1, 1, 1, 1, 1, 1, 1, 1, 1, 1, 1, 1, 1, 1, 1, 1, 1, 1, 1, 1, 1, 1, 1, 1, 1, 1, 1, 1, 1, 1, 1, 1, 1, 1, 1, 1, 1, 1, 1, 1, 1, 1, 1, 1, 1, 1, 1, 1, 1, 1, 1, 1, 1, 1, 1, 1, 1, 1, 1, 1, 1, 1, 1, 1, 1, 1, 1, 1, 1, 1, 1, 1, 1, 1, 1, 1, 1, 1, 1, 1, 1, 1, 1, 1, 1, 1, 1, 1, 1, 1, 1, 1, 1, 1, 1, 1, 1, 1, 1, 1, 1, 1, 1, 1, 1, 1, 1, 1, 1, 1, 1, 1, 1, 1, 1, 1, 1, 1, 1, 1, 1, 1, 1, 1, 1, 1, 1, 1, 1, 1, 1, 1, 1, 1, 1, 1, 1, 1, 1, 1, 1, 1, 1, 1, 1, 1, 1, 1, 1, 1, 1, 1, 1, 1, 1, 1, 1, 1, 1, 1, 1, 1, 1, 1, 1, 1, 1, 1, 1, 1, 1, 1, 1, 1, 1, 1, 1, 1, 1, 1, 1, 1, 1, 1, 1, 1, 1, 1, 1, 1, 1, 1, 1, 1, 1, 1, 1, 1, 1, 1, 1, 1, 1, 1, 1, 1, 1, 1, 1, 1, 1, 1, 1, 1, 1, 1, 1, 1, 1, 1, 1, 1, 1, 1, 1, 1, 1, 1, 1, 1, 1, 1, 1, 1, 1, 1, 1, 1, 1, 1, 1, 1, 1, 1, 1, 1, 1, 1, 1, 1, 1, 1, 1, 1, 1, 1, 1, 1, 1, 1, 1, 1, 1, 1, 1, 1, 1, 1, 1, 1, 1, 1, 1, 1, 1, 1, 1, 1, 1, 1, 1, 1, 1, 1, 1, 1, 1, 1, 1, 1, 1, 1, 1, 1, 1, 1, 1, 1, 1, 1, 1, 1, 1, 1, 1, 1, 1, 1, 1, 1, 1, 1, 1, 1, 1, 1, 1, 1, 1, 1, 1, 1, 1, 1, 1, 1, 1, 1, 1, 1, 1, 1, 1, 1, 1, 1, 1, 1, 1, 1, 1, 1, 1, 1, 1, 1, 1, 1, 1, 1, 1, 1, 1, 1, 1, 1, 1, 1, 1, 1, 1, 1, 1, 1, 1, 1, 1, 1, 1, 1, 1, 1, 1, 1, 1, 1, 1, 1, 1, 1, 1, 1, 1, 1, 1, 1, 1, 1, 1, 1, 1, 1, 1, 1, 1, 1, 1, 1, 1, 1, 1, 1, 1, 1, 1, 1, 1, 1, 1, 1, 1, 1, 1, 1, 1, 1, 1, 1, 1, 1, 1, 1, 1, 1, 1, 1, 1, 1, 1, 1, 1, 1, 1, 1, 1, 1, 1, 1, 1, 1, 0, 1, 0, 1, 1, 1, 1, 1, 1, 1, 1, 1, 1, 1, 1, 1, 1, 1, 1, 1, 1, 1, 1, 1, 1, 1, 1, 1, 1, 1, 1, 1, 1, 1, 1, 1, 1, 1, 1, 1, 1, 1, 1, 1, 1, 1, 1, 1, 1, 1, 1, 1, 1, 1, 1, 1, 1, 1, 1, 1, 1, 1, 1, 1, 1, 0, 0, 0, 0, 0, 0, 0, 0, 0, 0, 0, 0, 0, 0, 0, 0, 0, 0, 0, 0, 0, 0, 0, 0, 0, 0, 0, 0, 0, 0, 0, 0, 0, 0, 0, 1, 1, 1, 1, 1, 1, 1, 1, 1, 1, 1, 1, 1, 1, 1, 1, 1, 1, 1, 1, 1, 1, 1, 1, 1, 1, 1, 1, 1, 1, 1, 1, 1, 1, 1, 1, 1, 1, 1, 1, 1, 1, 1, 1, 1, 1, 1, 1, 1, 1, 1, 1, 1, 1, 1, 1, 1, 1, 1, 1, 1, 1, 1, 1, 1, 1, 1, 1, 1, 1, 1, 1, 1, 1, 1, 1, 1, 1, 1, 1, 1, 1, 1, 1, 1, 1, 1])
me_cube_001.polygons.foreach_set('material_index', [0, 0, 0, 0, 0, 0, 0, 0, 0, 0, 0, 0, 0, 0, 0, 0, 0, 0, 0, 0, 0, 0, 0, 0, 0, 0, 0, 0, 0, 0, 0, 0, 0, 0, 0, 0, 0, 0, 0, 0, 0, 0, 0, 0, 0, 0, 0, 0, 0, 0, 0, 0, 0, 0, 0, 0, 0, 0, 0, 0, 0, 0, 0, 0, 0, 0, 0, 0, 0, 0, 0, 0, 0, 0, 0, 0, 0, 0, 0, 0, 0, 0, 0, 0, 0, 0, 0, 0, 0, 0, 0, 0, 0, 0, 0, 0, 0, 0, 0, 0, 0, 0, 0, 0, 0, 0, 0, 0, 0, 0, 0, 0, 0, 0, 0, 0, 0, 0, 0, 0, 0, 0, 0, 0, 0, 0, 0, 0, 0, 0, 0, 0, 0, 0, 0, 0, 0, 0, 0, 0, 0, 0, 0, 0, 0, 0, 0, 0, 0, 0, 0, 0, 0, 0, 0, 0, 0, 0, 0, 0, 0, 0, 0, 0, 0, 0, 0, 0, 0, 0, 0, 0, 0, 0, 0, 0, 0, 0, 0, 0, 1, 1, 1, 1, 1, 1, 0, 1, 1, 0, 0, 0, 0, 0, 0, 0, 0, 0, 0, 0, 0, 0, 0, 0, 0, 0, 0, 0, 0, 0, 0, 0, 0, 0, 0, 0, 0, 0, 0, 0, 0, 0, 0, 0, 0, 0, 0, 0, 0, 0, 0, 0, 0, 0, 0, 0, 0, 0, 0, 0, 0, 0, 0, 0, 0, 0, 0, 0, 0, 0, 0, 0, 0, 0, 0, 0, 0, 0, 0, 0, 0, 0, 0, 0, 0, 0, 0, 1, 1, 0, 1, 1, 1, 1, 1, 1, 0, 0, 0, 0, 1, 1, 1, 1, 1, 1, 0, 1, 1, 0, 0, 0, 0, 1, 1, 0, 1, 1, 1, 1, 1, 1, 0, 0, 0, 0, 1, 1, 1, 1, 1, 1, 0, 1, 1, 0, 0, 0, 0, 1, 1, 0, 1, 1, 1, 1, 1, 1, 0, 0, 1, 1, 1, 1, 1, 0, 0, 0, 0, 0, 0, 0, 0, 1, 0, 0, 0, 0, 0, 0, 0, 0, 0, 0, 0, 0, 0, 0, 0, 0, 0, 0, 0, 0, 0, 0, 0, 0, 0, 0, 0, 0, 0, 0, 0, 0, 0, 0, 0, 0, 0, 0, 0, 1, 1, 1, 1, 1, 0, 0, 0, 1, 0, 0, 0, 0, 0, 0, 0, 0, 0, 0, 0, 0, 0, 0, 0, 0, 1, 1, 1, 1, 1, 0, 0, 0, 0, 0, 0, 0, 0, 1, 0, 0, 0, 0, 0, 0, 0, 0, 0, 0, 0, 0, 0, 0, 0, 0, 0, 0, 0, 0, 0, 0, 0, 0, 0, 0, 0, 0, 0, 0, 0, 0, 0, 0, 0, 0, 0, 0, 0, 0, 0, 1, 0, 0, 0, 1, 1, 1, 1, 1, 0, 0, 0, 0, 0, 0, 0, 0, 0, 0, 0, 0, 0, 0, 0, 0, 0, 0, 0, 0, 0, 0, 0, 0, 0, 0, 0, 0, 1, 1, 1, 1, 1, 0, 0, 0, 1, 0, 0, 0, 0, 0, 0, 0, 0, 0, 0, 0, 0, 0, 0, 0, 0, 1, 1, 1, 1, 1, 0, 0, 0, 0, 0, 0, 0, 0, 1, 0, 0, 0, 0, 0, 0, 0, 0, 0, 0, 0, 0, 0, 0, 0, 0, 0, 0, 0, 0, 0, 0, 0, 0, 0, 0, 0, 0, 0, 0, 0, 0, 0, 0, 0, 0, 0, 0, 0, 1, 1, 1, 1, 1, 0, 0, 0, 1, 0, 0, 0, 0, 0, 0, 0, 0, 0, 0, 0, 0, 0, 0, 0, 0, 0, 0, 0, 0, 0, 0, 0, 0, 0, 0, 0, 0, 0, 0, 0, 0, 1, 0, 0, 0, 1, 1, 1, 1, 1, 0, 0, 0, 0, 0, 0, 0, 0, 0, 0, 0, 0, 0, 0, 1, 1, 1, 1, 1, 0, 0, 0, 0, 0, 0, 0, 0, 1, 0, 0, 0, 0, 0, 0, 0, 0, 0, 0, 0, 0, 0, 0, 0, 0, 0, 0, 0, 0, 0, 0, 0, 0, 0, 0, 0, 0, 0, 0, 0, 0, 0, 0, 0, 0, 0, 0, 0, 0, 0, 1, 0, 0, 0, 1, 1, 1, 1, 1, 0, 0, 0, 0, 0, 0, 0, 0, 0, 0, 0, 0, 0, 0, 0, 0, 0, 0, 0, 0, 0, 0, 0, 0, 0, 0, 0, 0, 1, 1, 1, 1, 1, 0, 0, 0, 1, 0, 0, 0, 0, 0, 0, 0, 0, 0, 0, 0, 0, 0, 0, 0, 0, 0, 0, 0, 0, 0, 0, 0, 0, 0, 0, 0, 0, 0, 0, 0, 0, 0, 0, 0, 0, 0, 0, 0, 0, 0, 0, 0, 0, 0, 0, 0, 0, 0, 0, 0, 0, 0, 0, 0, 0, 0, 0, 0, 0, 0, 0, 0, 0, 0, 0, 0, 0, 0, 0, 0, 0, 0, 0, 0, 0, 0, 0, 0, 0, 0, 0, 0, 0, 0, 0, 0, 0, 0, 0, 0, 0, 0, 0, 0, 0, 0, 0, 0, 0, 0, 0, 0, 0, 0, 0, 0, 0, 0, 0, 0, 0, 0, 0, 0, 0, 0, 0, 0, 0, 0, 0, 0, 0, 0, 0, 0, 0, 0, 0, 0, 0, 0, 0, 0, 0, 0, 0, 0, 0, 0, 0, 0, 0, 0, 0, 0, 0, 0, 0, 0, 0, 0, 0, 0, 0, 0, 0, 0, 0, 0, 0, 0, 0, 0, 0, 0, 0, 0, 0, 0, 0, 0, 0, 0, 0, 0, 0, 0, 0, 0, 0, 0, 0, 0, 0, 0, 0, 0, 0, 0, 0, 0, 0, 0, 0, 0, 0, 0, 0, 0, 0, 0, 0, 0, 0, 0, 0, 0, 0, 0, 0, 0, 0, 0, 0, 0, 0, 0, 0, 0, 0, 0, 0, 0, 0, 0, 0, 0, 0, 0, 0, 0, 0, 0, 0, 0, 0, 0, 0, 0, 0, 0, 0, 0, 0, 0, 0, 0, 0, 0, 0, 0, 0, 0, 0, 0, 0, 0, 0, 0, 0, 0, 0, 0, 0, 0, 0, 0, 0, 0, 0, 0, 0, 0, 0, 0, 0, 0, 0, 0, 0, 0, 0, 0, 0, 0, 0, 0, 0, 0, 0, 0, 0, 0, 0, 0, 0, 0, 0, 0, 0, 0, 0, 0, 0, 0, 0, 0, 0, 0, 0, 0, 0, 0, 0, 0, 0, 0, 0, 0, 0, 0, 0, 0, 0, 0, 0, 0, 0, 0, 0, 0, 0, 0, 0, 0, 0, 0, 0, 0, 0, 0, 0, 0, 0, 0, 0, 0, 0, 0, 0, 0, 0, 0, 0, 0, 0, 0, 0, 0, 0, 0, 0, 0, 0, 0, 0, 0, 0, 0, 0, 0, 0, 0, 0, 0, 0, 0, 0, 0, 0, 0, 0, 0, 0, 0, 0, 0, 0, 0, 0, 0, 0, 0, 0, 0, 0, 0, 0, 0, 0, 0, 0, 0, 0, 0, 0, 0, 0, 0, 0, 0, 0, 0, 0, 0, 0, 0, 0, 0, 0, 0, 0, 0, 0, 0, 0, 0, 0, 0, 0, 0, 0, 0, 0, 0, 0, 0, 0, 0, 0, 0, 0, 0, 0, 0, 0, 0, 0, 0, 0, 0, 0, 0, 0, 0, 0, 0, 0, 0, 0, 0, 0, 0, 0, 0, 0, 2, 0, 0, 0, 0, 0, 0, 0, 0, 0, 0, 0, 0, 0, 0, 0, 0, 0, 0, 0, 0, 0, 0, 0, 0, 0, 0, 1, 1, 1, 1, 1, 1, 1, 1, 1, 1, 0, 0, 0, 0, 0, 0, 1, 1, 0, 0, 0, 0, 0, 0, 0, 0, 0, 0, 0, 0, 0, 0, 0, 0, 0, 0, 0, 0, 0, 0, 0, 0, 0, 0, 0, 0, 0, 0, 0, 0, 0, 0, 0, 0, 0, 0, 0, 0, 0, 0, 0, 0, 0, 0, 0, 0, 0, 0, 0, 2, 2, 2, 2, 0, 0, 0, 0, 0, 0, 0, 0, 0, 0, 0, 0, 0, 0, 0, 0, 0, 1, 0, 0, 0, 1, 1, 1, 1, 1, 0, 0, 0, 0, 0, 0, 0, 0, 0, 0, 0, 0, 0, 0, 0, 0, 0, 0, 0, 0, 0, 0, 0, 0, 0, 0, 0, 0, 0, 0, 0, 0, 0, 0, 0, 0, 0, 0, 0, 0, 0, 0, 0, 0, 0, 0, 0, 0, 0, 0, 0, 0, 0, 0, 0, 0, 0, 0, 0, 0, 0])
me_cube_001.materials.append(mat_car)
me_cube_001.materials.append(mat_glass)
me_cube_001.materials.append(mat_up)
me_cube_001.use_remesh_preserve_volume = False
me_cube_001.use_remesh_preserve_attributes = False
me_cube_001.use_mirror_vertex_groups = False
me_cube_001.update()
me_cylinder_001 = bpy.data.meshes.new('Cylinder.001')
me_cylinder_001.from_pydata([(0.0, 1.0, -1.0), (0.0, 1.0, 1.0), (0.1951, 0.9808, -1.0), (0.1951, 0.9808, 1.0), (0.3827, 0.9239, -1.0), (0.3827, 0.9239, 1.0), (0.5556, 0.8315, -1.0), (0.5556, 0.8315, 1.0), (0.7071, 0.7071, -1.0), (0.7071, 0.7071, 1.0), (0.8315, 0.5556, -1.0), (0.8315, 0.5556, 1.0), (0.9239, 0.3827, -1.0), (0.9239, 0.3827, 1.0), (0.9808, 0.1951, -1.0), (0.9808, 0.1951, 1.0), (1.0, 7.55e-08, -1.0), (1.0, 7.55e-08, 1.0), (0.9808, -0.1951, -1.0), (0.9808, -0.1951, 1.0), (0.9239, -0.3827, -1.0), (0.9239, -0.3827, 1.0), (0.8315, -0.5556, -1.0), (0.8315, -0.5556, 1.0), (0.7071, -0.7071, -1.0), (0.7071, -0.7071, 1.0), (0.5556, -0.8315, -1.0), (0.5556, -0.8315, 1.0), (0.3827, -0.9239, -1.0), (0.3827, -0.9239, 1.0), (0.1951, -0.9808, -1.0), (0.1951, -0.9808, 1.0), (-3.258e-07, -1.0, -1.0), (-3.258e-07, -1.0, 1.0), (-0.1951, -0.9808, -1.0), (-0.1951, -0.9808, 1.0), (-0.3827, -0.9239, -1.0), (-0.3827, -0.9239, 1.0), (-0.5556, -0.8315, -1.0), (-0.5556, -0.8315, 1.0), (-0.7071, -0.7071, -1.0), (-0.7071, -0.7071, 1.0), (-0.8315, -0.5556, -1.0), (-0.8315, -0.5556, 1.0), (-0.9239, -0.3827, -1.0), (-0.9239, -0.3827, 1.0), (-0.9808, -0.1951, -1.0), (-0.9808, -0.1951, 1.0), (-1.0, 9.656e-07, -1.0), (-1.0, 9.656e-07, 1.0), (-0.9808, 0.1951, -1.0), (-0.9808, 0.1951, 1.0), (-0.9239, 0.3827, -1.0), (-0.9239, 0.3827, 1.0), (-0.8315, 0.5556, -1.0), (-0.8315, 0.5556, 1.0), (-0.7071, 0.7071, -1.0), (-0.7071, 0.7071, 1.0), (-0.5556, 0.8315, -1.0), (-0.5556, 0.8315, 1.0), (-0.3827, 0.9239, -1.0), (-0.3827, 0.9239, 1.0), (-0.1951, 0.9808, -1.0), (-0.1951, 0.9808, 1.0)], [], [(0, 1, 3, 2), (2, 3, 5, 4), (4, 5, 7, 6), (6, 7, 9, 8), (8, 9, 11, 10), (10, 11, 13, 12), (12, 13, 15, 14), (14, 15, 17, 16), (16, 17, 19, 18), (18, 19, 21, 20), (20, 21, 23, 22), (22, 23, 25, 24), (24, 25, 27, 26), (26, 27, 29, 28), (28, 29, 31, 30), (30, 31, 33, 32), (32, 33, 35, 34), (34, 35, 37, 36), (36, 37, 39, 38), (38, 39, 41, 40), (40, 41, 43, 42), (42, 43, 45, 44), (44, 45, 47, 46), (46, 47, 49, 48), (48, 49, 51, 50), (50, 51, 53, 52), (52, 53, 55, 54), (54, 55, 57, 56), (56, 57, 59, 58), (58, 59, 61, 60), (3, 1, 63, 61, 59, 57, 55, 53, 51, 49, 47, 45, 43, 41, 39, 37, 35, 33, 31, 29, 27, 25, 23, 21, 19, 17, 15, 13, 11, 9, 7, 5), (60, 61, 63, 62), (62, 63, 1, 0), (0, 2, 4, 6, 8, 10, 12, 14, 16, 18, 20, 22, 24, 26, 28, 30, 32, 34, 36, 38, 40, 42, 44, 46, 48, 50, 52, 54, 56, 58, 60, 62)])
me_cylinder_001.polygons.foreach_set('use_smooth', [True] * 34)
me_cylinder_001.materials.append(mat_wheel)
me_cylinder_001.use_remesh_preserve_volume = False
me_cylinder_001.use_remesh_preserve_attributes = False
me_cylinder_001.use_mirror_vertex_groups = False
me_cylinder_001.update()
me_cylinder_003 = bpy.data.meshes.new('Cylinder.003')
me_cylinder_003.from_pydata([(0.0, 1.0, -1.0), (0.0, 1.0, 1.0), (0.1951, 0.9808, -1.0), (0.1951, 0.9808, 1.0), (0.3827, 0.9239, -1.0), (0.3827, 0.9239, 1.0), (0.5556, 0.8315, -1.0), (0.5556, 0.8315, 1.0), (0.7071, 0.7071, -1.0), (0.7071, 0.7071, 1.0), (0.8315, 0.5556, -1.0), (0.8315, 0.5556, 1.0), (0.9239, 0.3827, -1.0), (0.9239, 0.3827, 1.0), (0.9808, 0.1951, -1.0), (0.9808, 0.1951, 1.0), (1.0, 7.55e-08, -1.0), (1.0, 7.55e-08, 1.0), (0.9808, -0.1951, -1.0), (0.9808, -0.1951, 1.0), (0.9239, -0.3827, -1.0), (0.9239, -0.3827, 1.0), (0.8315, -0.5556, -1.0), (0.8315, -0.5556, 1.0), (0.7071, -0.7071, -1.0), (0.7071, -0.7071, 1.0), (0.5556, -0.8315, -1.0), (0.5556, -0.8315, 1.0), (0.3827, -0.9239, -1.0), (0.3827, -0.9239, 1.0), (0.1951, -0.9808, -1.0), (0.1951, -0.9808, 1.0), (-3.258e-07, -1.0, -1.0), (-3.258e-07, -1.0, 1.0), (-0.1951, -0.9808, -1.0), (-0.1951, -0.9808, 1.0), (-0.3827, -0.9239, -1.0), (-0.3827, -0.9239, 1.0), (-0.5556, -0.8315, -1.0), (-0.5556, -0.8315, 1.0), (-0.7071, -0.7071, -1.0), (-0.7071, -0.7071, 1.0), (-0.8315, -0.5556, -1.0), (-0.8315, -0.5556, 1.0), (-0.9239, -0.3827, -1.0), (-0.9239, -0.3827, 1.0), (-0.9808, -0.1951, -1.0), (-0.9808, -0.1951, 1.0), (-1.0, 9.656e-07, -1.0), (-1.0, 9.656e-07, 1.0), (-0.9808, 0.1951, -1.0), (-0.9808, 0.1951, 1.0), (-0.9239, 0.3827, -1.0), (-0.9239, 0.3827, 1.0), (-0.8315, 0.5556, -1.0), (-0.8315, 0.5556, 1.0), (-0.7071, 0.7071, -1.0), (-0.7071, 0.7071, 1.0), (-0.5556, 0.8315, -1.0), (-0.5556, 0.8315, 1.0), (-0.3827, 0.9239, -1.0), (-0.3827, 0.9239, 1.0), (-0.1951, 0.9808, -1.0), (-0.1951, 0.9808, 1.0)], [], [(0, 1, 3, 2), (2, 3, 5, 4), (4, 5, 7, 6), (6, 7, 9, 8), (8, 9, 11, 10), (10, 11, 13, 12), (12, 13, 15, 14), (14, 15, 17, 16), (16, 17, 19, 18), (18, 19, 21, 20), (20, 21, 23, 22), (22, 23, 25, 24), (24, 25, 27, 26), (26, 27, 29, 28), (28, 29, 31, 30), (30, 31, 33, 32), (32, 33, 35, 34), (34, 35, 37, 36), (36, 37, 39, 38), (38, 39, 41, 40), (40, 41, 43, 42), (42, 43, 45, 44), (44, 45, 47, 46), (46, 47, 49, 48), (48, 49, 51, 50), (50, 51, 53, 52), (52, 53, 55, 54), (54, 55, 57, 56), (56, 57, 59, 58), (58, 59, 61, 60), (3, 1, 63, 61, 59, 57, 55, 53, 51, 49, 47, 45, 43, 41, 39, 37, 35, 33, 31, 29, 27, 25, 23, 21, 19, 17, 15, 13, 11, 9, 7, 5), (60, 61, 63, 62), (62, 63, 1, 0), (0, 2, 4, 6, 8, 10, 12, 14, 16, 18, 20, 22, 24, 26, 28, 30, 32, 34, 36, 38, 40, 42, 44, 46, 48, 50, 52, 54, 56, 58, 60, 62)])
me_cylinder_003.polygons.foreach_set('use_smooth', [True] * 34)
me_cylinder_003.materials.append(mat_wheel)
me_cylinder_003.use_remesh_preserve_volume = False
me_cylinder_003.use_remesh_preserve_attributes = False
me_cylinder_003.use_mirror_vertex_groups = False
me_cylinder_003.update()
me_cylinder_002 = bpy.data.meshes.new('Cylinder.002')
me_cylinder_002.from_pydata([(0.0, 1.0, -1.0), (0.0, 1.0, 1.0), (0.1951, 0.9808, -1.0), (0.1951, 0.9808, 1.0), (0.3827, 0.9239, -1.0), (0.3827, 0.9239, 1.0), (0.5556, 0.8315, -1.0), (0.5556, 0.8315, 1.0), (0.7071, 0.7071, -1.0), (0.7071, 0.7071, 1.0), (0.8315, 0.5556, -1.0), (0.8315, 0.5556, 1.0), (0.9239, 0.3827, -1.0), (0.9239, 0.3827, 1.0), (0.9808, 0.1951, -1.0), (0.9808, 0.1951, 1.0), (1.0, 7.55e-08, -1.0), (1.0, 7.55e-08, 1.0), (0.9808, -0.1951, -1.0), (0.9808, -0.1951, 1.0), (0.9239, -0.3827, -1.0), (0.9239, -0.3827, 1.0), (0.8315, -0.5556, -1.0), (0.8315, -0.5556, 1.0), (0.7071, -0.7071, -1.0), (0.7071, -0.7071, 1.0), (0.5556, -0.8315, -1.0), (0.5556, -0.8315, 1.0), (0.3827, -0.9239, -1.0), (0.3827, -0.9239, 1.0), (0.1951, -0.9808, -1.0), (0.1951, -0.9808, 1.0), (-3.258e-07, -1.0, -1.0), (-3.258e-07, -1.0, 1.0), (-0.1951, -0.9808, -1.0), (-0.1951, -0.9808, 1.0), (-0.3827, -0.9239, -1.0), (-0.3827, -0.9239, 1.0), (-0.5556, -0.8315, -1.0), (-0.5556, -0.8315, 1.0), (-0.7071, -0.7071, -1.0), (-0.7071, -0.7071, 1.0), (-0.8315, -0.5556, -1.0), (-0.8315, -0.5556, 1.0), (-0.9239, -0.3827, -1.0), (-0.9239, -0.3827, 1.0), (-0.9808, -0.1951, -1.0), (-0.9808, -0.1951, 1.0), (-1.0, 9.656e-07, -1.0), (-1.0, 9.656e-07, 1.0), (-0.9808, 0.1951, -1.0), (-0.9808, 0.1951, 1.0), (-0.9239, 0.3827, -1.0), (-0.9239, 0.3827, 1.0), (-0.8315, 0.5556, -1.0), (-0.8315, 0.5556, 1.0), (-0.7071, 0.7071, -1.0), (-0.7071, 0.7071, 1.0), (-0.5556, 0.8315, -1.0), (-0.5556, 0.8315, 1.0), (-0.3827, 0.9239, -1.0), (-0.3827, 0.9239, 1.0), (-0.1951, 0.9808, -1.0), (-0.1951, 0.9808, 1.0)], [], [(0, 1, 3, 2), (2, 3, 5, 4), (4, 5, 7, 6), (6, 7, 9, 8), (8, 9, 11, 10), (10, 11, 13, 12), (12, 13, 15, 14), (14, 15, 17, 16), (16, 17, 19, 18), (18, 19, 21, 20), (20, 21, 23, 22), (22, 23, 25, 24), (24, 25, 27, 26), (26, 27, 29, 28), (28, 29, 31, 30), (30, 31, 33, 32), (32, 33, 35, 34), (34, 35, 37, 36), (36, 37, 39, 38), (38, 39, 41, 40), (40, 41, 43, 42), (42, 43, 45, 44), (44, 45, 47, 46), (46, 47, 49, 48), (48, 49, 51, 50), (50, 51, 53, 52), (52, 53, 55, 54), (54, 55, 57, 56), (56, 57, 59, 58), (58, 59, 61, 60), (3, 1, 63, 61, 59, 57, 55, 53, 51, 49, 47, 45, 43, 41, 39, 37, 35, 33, 31, 29, 27, 25, 23, 21, 19, 17, 15, 13, 11, 9, 7, 5), (60, 61, 63, 62), (62, 63, 1, 0), (0, 2, 4, 6, 8, 10, 12, 14, 16, 18, 20, 22, 24, 26, 28, 30, 32, 34, 36, 38, 40, 42, 44, 46, 48, 50, 52, 54, 56, 58, 60, 62)])
me_cylinder_002.polygons.foreach_set('use_smooth', [True] * 34)
me_cylinder_002.materials.append(mat_wheel)
me_cylinder_002.use_remesh_preserve_volume = False
me_cylinder_002.use_remesh_preserve_attributes = False
me_cylinder_002.use_mirror_vertex_groups = False
me_cylinder_002.update()
me_cylinder = bpy.data.meshes.new('Cylinder')
me_cylinder.from_pydata([(0.0, 1.0, -1.0), (0.0, 1.0, 1.0), (0.1951, 0.9808, -1.0), (0.1951, 0.9808, 1.0), (0.3827, 0.9239, -1.0), (0.3827, 0.9239, 1.0), (0.5556, 0.8315, -1.0), (0.5556, 0.8315, 1.0), (0.7071, 0.7071, -1.0), (0.7071, 0.7071, 1.0), (0.8315, 0.5556, -1.0), (0.8315, 0.5556, 1.0), (0.9239, 0.3827, -1.0), (0.9239, 0.3827, 1.0), (0.9808, 0.1951, -1.0), (0.9808, 0.1951, 1.0), (1.0, 7.55e-08, -1.0), (1.0, 7.55e-08, 1.0), (0.9808, -0.1951, -1.0), (0.9808, -0.1951, 1.0), (0.9239, -0.3827, -1.0), (0.9239, -0.3827, 1.0), (0.8315, -0.5556, -1.0), (0.8315, -0.5556, 1.0), (0.7071, -0.7071, -1.0), (0.7071, -0.7071, 1.0), (0.5556, -0.8315, -1.0), (0.5556, -0.8315, 1.0), (0.3827, -0.9239, -1.0), (0.3827, -0.9239, 1.0), (0.1951, -0.9808, -1.0), (0.1951, -0.9808, 1.0), (-3.258e-07, -1.0, -1.0), (-3.258e-07, -1.0, 1.0), (-0.1951, -0.9808, -1.0), (-0.1951, -0.9808, 1.0), (-0.3827, -0.9239, -1.0), (-0.3827, -0.9239, 1.0), (-0.5556, -0.8315, -1.0), (-0.5556, -0.8315, 1.0), (-0.7071, -0.7071, -1.0), (-0.7071, -0.7071, 1.0), (-0.8315, -0.5556, -1.0), (-0.8315, -0.5556, 1.0), (-0.9239, -0.3827, -1.0), (-0.9239, -0.3827, 1.0), (-0.9808, -0.1951, -1.0), (-0.9808, -0.1951, 1.0), (-1.0, 9.656e-07, -1.0), (-1.0, 9.656e-07, 1.0), (-0.9808, 0.1951, -1.0), (-0.9808, 0.1951, 1.0), (-0.9239, 0.3827, -1.0), (-0.9239, 0.3827, 1.0), (-0.8315, 0.5556, -1.0), (-0.8315, 0.5556, 1.0), (-0.7071, 0.7071, -1.0), (-0.7071, 0.7071, 1.0), (-0.5556, 0.8315, -1.0), (-0.5556, 0.8315, 1.0), (-0.3827, 0.9239, -1.0), (-0.3827, 0.9239, 1.0), (-0.1951, 0.9808, -1.0), (-0.1951, 0.9808, 1.0)], [], [(0, 1, 3, 2), (2, 3, 5, 4), (4, 5, 7, 6), (6, 7, 9, 8), (8, 9, 11, 10), (10, 11, 13, 12), (12, 13, 15, 14), (14, 15, 17, 16), (16, 17, 19, 18), (18, 19, 21, 20), (20, 21, 23, 22), (22, 23, 25, 24), (24, 25, 27, 26), (26, 27, 29, 28), (28, 29, 31, 30), (30, 31, 33, 32), (32, 33, 35, 34), (34, 35, 37, 36), (36, 37, 39, 38), (38, 39, 41, 40), (40, 41, 43, 42), (42, 43, 45, 44), (44, 45, 47, 46), (46, 47, 49, 48), (48, 49, 51, 50), (50, 51, 53, 52), (52, 53, 55, 54), (54, 55, 57, 56), (56, 57, 59, 58), (58, 59, 61, 60), (3, 1, 63, 61, 59, 57, 55, 53, 51, 49, 47, 45, 43, 41, 39, 37, 35, 33, 31, 29, 27, 25, 23, 21, 19, 17, 15, 13, 11, 9, 7, 5), (60, 61, 63, 62), (62, 63, 1, 0), (0, 2, 4, 6, 8, 10, 12, 14, 16, 18, 20, 22, 24, 26, 28, 30, 32, 34, 36, 38, 40, 42, 44, 46, 48, 50, 52, 54, 56, 58, 60, 62)])
me_cylinder.polygons.foreach_set('use_smooth', [True] * 34)
me_cylinder.materials.append(mat_wheel)
me_cylinder.use_remesh_preserve_volume = False
me_cylinder.use_remesh_preserve_attributes = False
me_cylinder.use_mirror_vertex_groups = False
me_cylinder.update()

# ---- objects
ob_cube = bpy.data.objects.new('Cube', me_cube_001)
ob_wheel_001 = bpy.data.objects.new('wheel.001', me_cylinder_001)
ob_wheel_003 = bpy.data.objects.new('wheel.003', me_cylinder_003)
ob_wheel_002 = bpy.data.objects.new('wheel.002', me_cylinder_002)
ob_wheel = bpy.data.objects.new('wheel', me_cylinder)
ob_lamp = bpy.data.objects.new('Lamp', light_lamp)
ob_camera = bpy.data.objects.new('Camera', cam_camera)

# ---- transforms, parenting, visibility, modifiers, constraints
ob_cube.location = (0.02812, -1.011, 0.001665)
ob_cube.rotation_euler = (0.0, -0.0, 3.137)
ob_cube.scale = (0.2598, 0.4498, 0.3098)
ob_cube.lineart.crease_threshold = 0.0
ob_wheel_001.location = (-0.3876, 0.9682, -0.1587)
ob_wheel_001.rotation_euler = (-3.137, 1.571, 0.0)
ob_wheel_001.scale = (0.277, 0.277, 0.1162)
ob_wheel_001.lineart.crease_threshold = 0.0
ob_wheel_003.parent = ob_wheel_001
ob_wheel_003.matrix_parent_inverse = Matrix(((-1.192e-07, 0.0, -3.61, -0.5728), (4.768e-07, 3.61, 0.0, 2.965), (8.609, 0.0, -3.763e-07, -3.443), (0.0, 0.0, 0.0, 1.0)))
ob_wheel_003.location = (-0.4122, -0.8314, -0.158)
ob_wheel_003.rotation_euler = (0.0, 1.571, 0.0)
ob_wheel_003.scale = (0.277, 0.277, 0.1162)
ob_wheel_003.lineart.crease_threshold = 0.0
ob_wheel_002.parent = ob_wheel_001
ob_wheel_002.matrix_parent_inverse = Matrix(((-1.192e-07, 0.0, -3.61, -0.5728), (4.768e-07, 3.61, 0.0, 2.965), (8.609, 0.0, -3.763e-07, -3.443), (0.0, 0.0, 0.0, 1.0)))
ob_wheel_002.location = (-0.412, 1.121, -0.166)
ob_wheel_002.rotation_euler = (0.0, 1.571, 0.0)
ob_wheel_002.scale = (0.277, 0.277, 0.1162)
ob_wheel_002.lineart.crease_threshold = 0.0
ob_wheel.parent = ob_wheel_001
ob_wheel.matrix_parent_inverse = Matrix(((-1.192e-07, 0.0, -3.61, -0.5728), (4.768e-07, 3.61, 0.0, 2.965), (8.609, 0.0, -3.763e-07, -3.443), (0.0, 0.0, 0.0, 1.0)))
ob_wheel.location = (0.4, 1.121, -0.1662)
ob_wheel.rotation_euler = (0.0, 1.571, 0.0)
ob_wheel.scale = (0.277, 0.277, 0.1162)
ob_wheel.lineart.crease_threshold = 0.0
ob_lamp.location = (4.076, 1.005, 5.904)
ob_lamp.rotation_euler = (0.6503, 0.05522, 1.866)
ob_lamp.lock_rotations_4d = False
ob_lamp.empty_display_type = 'ARROWS'
ob_lamp.color = (0.0, 0.0, 0.0, 0.0)
ob_lamp.lineart.crease_threshold = 0.0
ob_camera.location = (7.481, -6.508, 5.344)
ob_camera.rotation_euler = (1.109, 0.0, 0.8149)
ob_camera.lock_rotations_4d = False
ob_camera.empty_display_type = 'ARROWS'
ob_camera.color = (0.0, 0.0, 0.0, 0.0)
ob_camera.display_type = 'WIRE'
ob_camera.lineart.crease_threshold = 0.0

# ---- collection membership
col_collection_1.objects.link(ob_cube)
col_collection_1.objects.link(ob_wheel_001)
col_collection_1.objects.link(ob_wheel_003)
col_collection_1.objects.link(ob_wheel_002)
col_collection_1.objects.link(ob_wheel)
col_collection_1.objects.link(ob_lamp)
col_collection_1.objects.link(ob_camera)

# ---- scene / render settings (as saved in the file)
scene.camera = ob_camera
scene.frame_start = 1; scene.frame_end = 250; scene.frame_set(114)
scene.render.engine = 'BLENDER_EEVEE_NEXT'
scene.render.resolution_percentage = 50
scene.render.dither_intensity = 0.0
scene.cycles.use_denoising = False
scene.cycles.samples = 128
scene.cycles.sampling_pattern = 'TABULATED_SOBOL'
scene.cycles.light_sampling_threshold = 0.0
scene.cycles.use_adaptive_sampling = False
scene.cycles.use_light_tree = False
scene.cycles.blur_glossy = 0.0
scene.cycles.sample_clamp_indirect = 0.0
scene.view_settings.view_transform = 'Standard'
bpy.context.view_layer.update()
